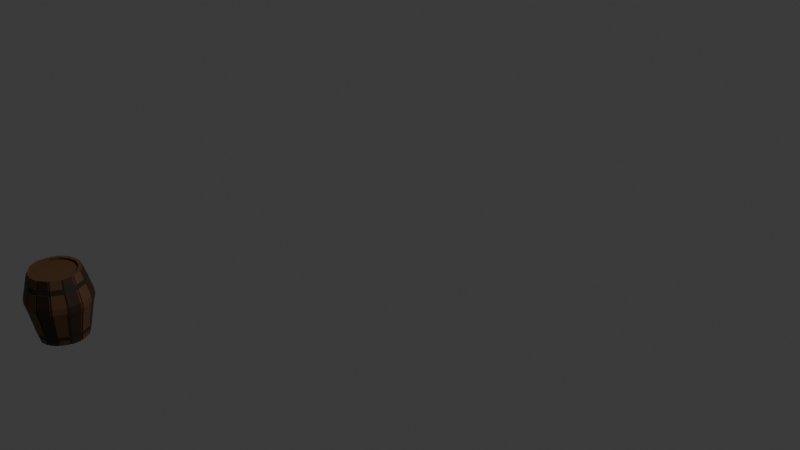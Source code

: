# Source: barril.blend  (saved by Blender 4.5.91; exported with 4.5.12 LTS)
import bpy
from mathutils import Matrix  # noqa: F401  (used for matrix-valued properties, if any)

bpy.ops.wm.read_factory_settings(use_empty=True)
scene = bpy.context.scene
scene.name = 'Scene'

# ---- collections
col_collection = bpy.data.collections.new('Collection'); scene.collection.children.link(col_collection)

# ---- materials (node trees are filled in below, after node groups)
mat_material_001 = bpy.data.materials.new('Material.001')
mat_material_002 = bpy.data.materials.new('Material.002')
mat_material_003 = bpy.data.materials.new('Material.003')
mat_material_004 = bpy.data.materials.new('Material.004')

# ---- material node trees
mat_material_001.use_nodes = True; mat_material_001.node_tree.nodes.clear()
_N = mat_material_001.node_tree.nodes; _L = mat_material_001.node_tree.links
n0 = _N.new('ShaderNodeBsdfPrincipled'); n0.name = 'Principled BSDF'; n0.location = (-200, 100)
n0.inputs[0].default_value = (0.1441, 0.06848, 0.02843, 1.0)
n1 = _N.new('ShaderNodeOutputMaterial'); n1.name = 'Material Output'; n1.location = (200, 100)
_L.new(n0.outputs[0], n1.inputs[0])
n1.is_active_output = True
mat_material_002.use_nodes = True; mat_material_002.node_tree.nodes.clear()
_N = mat_material_002.node_tree.nodes; _L = mat_material_002.node_tree.links
n0 = _N.new('ShaderNodeBsdfPrincipled'); n0.name = 'Principled BSDF'; n0.location = (-200, 100)
n0.inputs[0].default_value = (0.04373, 0.02122, 0.01161, 1.0)
n1 = _N.new('ShaderNodeOutputMaterial'); n1.name = 'Material Output'; n1.location = (200, 100)
_L.new(n0.outputs[0], n1.inputs[0])
n1.is_active_output = True
mat_material_003.use_nodes = True; mat_material_003.node_tree.nodes.clear()
_N = mat_material_003.node_tree.nodes; _L = mat_material_003.node_tree.links
n0 = _N.new('ShaderNodeBsdfPrincipled'); n0.name = 'Principled BSDF'; n0.location = (-200, 100)
n0.inputs[0].default_value = (0.02416, 0.02315, 0.02029, 1.0)
n1 = _N.new('ShaderNodeOutputMaterial'); n1.name = 'Material Output'; n1.location = (200, 100)
_L.new(n0.outputs[0], n1.inputs[0])
n1.is_active_output = True
mat_material_004.use_nodes = True; mat_material_004.node_tree.nodes.clear()
_N = mat_material_004.node_tree.nodes; _L = mat_material_004.node_tree.links
n0 = _N.new('ShaderNodeBsdfPrincipled'); n0.name = 'Principled BSDF'; n0.location = (-200, 100)
n0.inputs[0].default_value = (0.04373, 0.02122, 0.01161, 1.0)
n1 = _N.new('ShaderNodeOutputMaterial'); n1.name = 'Material Output'; n1.location = (200, 100)
_L.new(n0.outputs[0], n1.inputs[0])
n1.is_active_output = True

# ---- world
world_world = bpy.data.worlds.new('World'); scene.world = world_world
world_world.use_nodes = True; world_world.node_tree.nodes.clear()
_N = world_world.node_tree.nodes; _L = world_world.node_tree.links
n0 = _N.new('ShaderNodeOutputWorld'); n0.name = 'World Output'; n0.location = (200, 100)
n1 = _N.new('ShaderNodeBackground'); n1.name = 'Background'; n1.location = (-200, 100)
n1.inputs[0].default_value = (0.05088, 0.05088, 0.05088, 1.0)
_L.new(n1.outputs[0], n0.inputs[0])
n0.is_active_output = True
world_world.color = (0.05088, 0.05088, 0.05088)
world_world.sun_shadow_jitter_overblur = 0.0

# ---- cameras
cam_camera = bpy.data.cameras.new('Camera')
cam_camera.clip_end = 100.0
cam_camera.ortho_scale = 7.314

# ---- lights
light_light = bpy.data.lights.new('Light', 'POINT')
light_light.energy = 1000.0
light_light.shadow_soft_size = 0.1

# ---- meshes
me_cube_001 = bpy.data.meshes.new('Cube.001')
me_cube_001.from_pydata([(0.2178, 0.03808, 0.1458), (0.07356, 0.07101, 0.1458), (0.07448, -0.01565, -0.2431), (0.06692, -0.03625, 0.476), (0.1812, -0.04, -0.2431), (0.1647, -0.05856, 0.476), (0.2667, -0.1082, -0.2431), (0.2431, -0.1211, 0.476), (0.3142, -0.2068, -0.2431), (0.2866, -0.2114, 0.476), (0.3142, -0.3163, -0.2431), (0.2866, -0.3117, 0.476), (0.2667, -0.4149, -0.2431), (0.2431, -0.402, 0.476), (0.1812, -0.4831, -0.2431), (0.1647, -0.4645, 0.476), (0.07448, -0.5074, -0.2431), (0.06692, -0.4868, 0.476), (-0.03221, -0.4831, -0.2431), (-0.03082, -0.4645, 0.476), (-0.1178, -0.4149, -0.2431), (-0.1092, -0.402, 0.476), (-0.1652, -0.3163, -0.2431), (-0.1527, -0.3117, 0.476), (-0.1652, -0.2068, -0.2431), (-0.1527, -0.2114, 0.476), (-0.1178, -0.1082, -0.2431), (-0.1092, -0.1211, 0.476), (-0.03221, -0.04, -0.2431), (-0.03082, -0.05856, 0.476), (0.3336, -0.0542, 0.1458), (0.3978, -0.1875, 0.1458), (0.3978, -0.3355, 0.1458), (0.3336, -0.4689, 0.1458), (0.2178, -0.5612, 0.1458), (0.07356, -0.5941, 0.1458), (-0.07073, -0.5612, 0.1458), (-0.1864, -0.4689, 0.1458), (-0.2507, -0.3355, 0.1458), (-0.2507, -0.1875, 0.1458), (-0.1864, -0.0542, 0.1458), (-0.07073, 0.03808, 0.1458), (0.07448, -0.01565, -0.2431), (0.1812, -0.04, -0.2431), (0.2667, -0.1082, -0.2431), (0.3142, -0.2068, -0.2431), (0.3142, -0.3163, -0.2431), (0.2667, -0.4149, -0.2431), (0.1812, -0.4831, -0.2431), (0.07448, -0.5074, -0.2431), (-0.03221, -0.4831, -0.2431), (-0.1178, -0.4149, -0.2431), (-0.1652, -0.3163, -0.2431), (-0.1652, -0.2068, -0.2431), (-0.1178, -0.1082, -0.2431), (-0.03221, -0.04, -0.2431), (0.07448, -0.01565, -0.2431), (0.1812, -0.04, -0.2431), (0.2667, -0.1082, -0.2431), (0.3142, -0.2068, -0.2431), (0.3142, -0.3163, -0.2431), (0.2667, -0.4149, -0.2431), (0.1812, -0.4831, -0.2431), (0.07448, -0.5074, -0.2431), (-0.03221, -0.4831, -0.2431), (-0.1178, -0.4149, -0.2431), (-0.1652, -0.3163, -0.2431), (-0.1652, -0.2068, -0.2431), (-0.1178, -0.1082, -0.2431), (-0.03221, -0.04, -0.2431), (0.2097, 0.02089, 0.07688), (0.3188, -0.06609, 0.07688), (0.3793, -0.1918, 0.07688), (0.3793, -0.3313, 0.07688), (0.3188, -0.457, 0.07688), (0.2097, -0.544, 0.07688), (0.07372, -0.575, 0.07688), (-0.06229, -0.544, 0.07688), (-0.1714, -0.457, 0.07688), (-0.2319, -0.3313, 0.07688), (-0.2319, -0.1918, 0.07688), (-0.1714, -0.06609, 0.07688), (0.07372, 0.05193, 0.07688), (-0.06229, 0.02089, 0.07688), (-0.07076, 0.03554, 0.208), (-0.1855, -0.05595, 0.208), (0.07231, 0.0682, 0.208), (-0.2492, -0.1882, 0.208), (-0.2492, -0.3349, 0.208), (-0.1855, -0.4671, 0.208), (-0.07076, -0.5586, 0.208), (0.07231, -0.5913, 0.208), (0.2154, -0.5586, 0.208), (0.3301, -0.4671, 0.208), (0.3938, -0.3349, 0.208), (0.3938, -0.1882, 0.208), (0.3301, -0.05595, 0.208), (0.2154, 0.03554, 0.208), (0.1779, -0.03113, 0.476), (0.06692, -0.005801, 0.476), (0.2669, -0.1021, 0.476), (0.3163, -0.2046, 0.476), (0.3163, -0.3184, 0.476), (0.2669, -0.421, 0.476), (0.1779, -0.492, 0.476), (0.06692, -0.5173, 0.476), (-0.04404, -0.492, 0.476), (-0.133, -0.421, 0.476), (-0.1824, -0.3184, 0.476), (-0.1824, -0.2046, 0.476), (-0.133, -0.1021, 0.476), (-0.04404, -0.03113, 0.476), (0.1647, -0.05856, 0.4555), (0.06692, -0.03625, 0.4555), (0.2431, -0.1211, 0.4555), (0.2866, -0.2114, 0.4555), (0.2866, -0.3117, 0.4555), (0.2431, -0.402, 0.4555), (0.1647, -0.4645, 0.4555), (0.06692, -0.4868, 0.4555), (-0.03082, -0.4645, 0.4555), (-0.1092, -0.402, 0.4555), (-0.1527, -0.3117, 0.4555), (-0.1527, -0.2114, 0.4555), (-0.1092, -0.1211, 0.4555), (-0.03082, -0.05856, 0.4555), (0.06874, 0.01915, 0.3857), (-0.05304, -0.008649, 0.3857), (-0.1507, -0.08653, 0.3857), (-0.2049, -0.1991, 0.3857), (-0.2049, -0.324, 0.3857), (-0.1507, -0.4365, 0.3857), (-0.05304, -0.5144, 0.3857), (0.06874, -0.5422, 0.3857), (0.1905, -0.5144, 0.3857), (0.2882, -0.4365, 0.3857), (0.3424, -0.324, 0.3857), (0.3424, -0.1991, 0.3857), (0.2882, -0.08653, 0.3857), (0.1905, -0.008649, 0.3857), (-0.05772, 0.003019, 0.3388), (-0.1599, -0.07846, 0.3388), (-0.2166, -0.1962, 0.3388), (-0.2166, -0.3269, 0.3388), (-0.1599, -0.4446, 0.3388), (-0.05772, -0.5261, 0.3388), (0.06968, -0.5552, 0.3388), (0.1971, -0.5261, 0.3388), (0.2993, -0.4446, 0.3388), (0.356, -0.3269, 0.3388), (0.356, -0.1962, 0.3388), (0.2993, -0.07846, 0.3388), (0.1971, 0.003019, 0.3388), (0.06968, 0.0321, 0.3388), (0.1864, -0.02891, -0.1848), (0.2762, -0.1006, -0.1848), (0.3261, -0.2041, -0.1848), (0.3261, -0.319, -0.1848), (0.2762, -0.4225, -0.1848), (0.1864, -0.4942, -0.1848), (0.07434, -0.5197, -0.1848), (-0.03768, -0.4942, -0.1848), (-0.1275, -0.4225, -0.1848), (-0.1774, -0.319, -0.1848), (-0.1774, -0.2041, -0.1848), (-0.1275, -0.1006, -0.1848), (-0.03768, -0.02891, -0.1848), (0.07434, -0.003343, -0.1848), (0.07423, 0.00682, -0.1367), (0.1907, -0.01976, -0.1367), (0.284, -0.09422, -0.1367), (0.3359, -0.2018, -0.1367), (0.3359, -0.3213, -0.1367), (0.284, -0.4289, -0.1367), (0.1907, -0.5033, -0.1367), (0.07423, -0.5299, -0.1367), (-0.04221, -0.5033, -0.1367), (-0.1356, -0.4289, -0.1367), (-0.1874, -0.3213, -0.1367), (-0.1874, -0.2018, -0.1367), (-0.1356, -0.09422, -0.1367), (-0.04221, -0.01976, -0.1367), (0.0697, 0.03981, 0.3409), (0.06872, 0.02686, 0.3878), (-0.05641, -0.001698, 0.3877), (-0.1568, -0.08172, 0.3877), (-0.2125, -0.1974, 0.3877), (-0.2125, -0.3257, 0.3877), (-0.1568, -0.4414, 0.3877), (-0.05641, -0.5214, 0.3877), (0.06872, -0.5499, 0.3878), (0.1938, -0.5214, 0.3879), (0.2942, -0.4413, 0.3879), (0.3499, -0.3257, 0.3879), (0.3499, -0.1974, 0.3879), (0.2942, -0.08174, 0.3879), (0.1938, -0.001712, 0.3879), (-0.06106, 0.009987, 0.3408), (-0.1659, -0.07362, 0.3408), (-0.2241, -0.1945, 0.3407), (-0.2241, -0.3286, 0.3407), (-0.1659, -0.4495, 0.3408), (-0.06106, -0.5331, 0.3408), (0.0697, -0.5629, 0.3409), (0.2004, -0.533, 0.341), (0.3053, -0.4494, 0.341), (0.3634, -0.3286, 0.341), (0.3634, -0.1945, 0.341), (0.3053, -0.07368, 0.341), (0.2004, 0.00994, 0.341), (0.1941, -0.0127, -0.1384), (0.1898, -0.02186, -0.1865), (0.2902, -0.08934, -0.1383), (0.2823, -0.09568, -0.1865), (0.3435, -0.2001, -0.1383), (0.3337, -0.2023, -0.1865), (0.3435, -0.323, -0.1383), (0.3337, -0.3207, -0.1865), (0.2902, -0.4337, -0.1383), (0.2823, -0.4274, -0.1865), (0.1941, -0.5104, -0.1384), (0.1898, -0.5012, -0.1865), (0.07423, -0.5377, -0.1384), (0.07435, -0.5276, -0.1865), (-0.0456, -0.5104, -0.1384), (-0.04107, -0.5012, -0.1865), (-0.1417, -0.4337, -0.1384), (-0.1336, -0.4274, -0.1865), (-0.195, -0.323, -0.1384), (-0.185, -0.3207, -0.1865), (-0.195, -0.2001, -0.1384), (-0.185, -0.2023, -0.1865), (-0.1417, -0.08934, -0.1384), (-0.1336, -0.09568, -0.1865), (-0.0456, -0.01271, -0.1384), (-0.04107, -0.02186, -0.1865), (0.07435, 0.004481, -0.1865), (0.07423, 0.01464, -0.1384), (-0.07221, -0.565, 0.2077), (-0.07218, -0.5675, 0.1455), (0.07086, -0.5977, 0.2077), (0.07211, -0.6005, 0.1455), (0.07227, -0.5814, 0.0766), (-0.06374, -0.5503, 0.0766), (-0.05918, -0.5325, 0.3385), (0.06823, -0.5616, 0.3385), (0.07278, -0.5363, -0.137), (-0.04366, -0.5097, -0.137), (-0.07983, -0.5539, 0.1458), (-0.03893, -0.4777, -0.2431), (-0.05103, -0.4864, 0.476), (-0.03893, -0.4777, -0.2431), (-0.03893, -0.4777, -0.2431), (-0.07086, -0.5371, 0.07688), (-0.07978, -0.5514, 0.208), (-0.03699, -0.4596, 0.476), (-0.03699, -0.4596, 0.4555), (-0.06073, -0.5083, 0.3857), (-0.06576, -0.5197, 0.3388), (-0.04475, -0.4885, -0.1848), (-0.04955, -0.4975, -0.1367), (-0.06431, -0.5151, 0.3877), (-0.06931, -0.5265, 0.3408), (-0.04835, -0.4954, -0.1865), (-0.05316, -0.5043, -0.1384), (-0.1855, -0.4671, 0.208), (-0.1864, -0.4689, 0.1458), (-0.07983, -0.5539, 0.1458), (-0.1714, -0.457, 0.07688), (-0.07086, -0.5371, 0.07688), (-0.1599, -0.4446, 0.3388), (-0.07978, -0.5514, 0.208), (-0.06576, -0.5197, 0.3388), (-0.1356, -0.4289, -0.1367), (-0.04955, -0.4975, -0.1367), (-0.1901, -0.4729, 0.2077), (-0.1911, -0.4747, 0.1454), (-0.08446, -0.5597, 0.1454), (-0.176, -0.4628, 0.07653), (-0.0755, -0.5429, 0.07653), (-0.1645, -0.4504, 0.3384), (-0.08442, -0.5572, 0.2077), (-0.07039, -0.5255, 0.3384), (-0.1402, -0.4347, -0.1371), (-0.05419, -0.5033, -0.1371), (-0.1918, -0.4577, 0.1458), (-0.1217, -0.4066, -0.2431), (-0.1371, -0.4124, 0.476), (-0.1217, -0.4066, -0.2431), (-0.1217, -0.4066, -0.2431), (-0.1764, -0.4465, 0.07688), (-0.1908, -0.4561, 0.208), (-0.1128, -0.3945, 0.476), (-0.1128, -0.3945, 0.4555), (-0.1552, -0.4271, 0.3857), (-0.1646, -0.4348, 0.3388), (-0.1317, -0.4139, -0.1848), (-0.1399, -0.4199, -0.1367), (-0.1614, -0.4317, 0.3877), (-0.1708, -0.4394, 0.3408), (-0.1379, -0.4185, -0.1865), (-0.1462, -0.4245, -0.1384), (-0.2554, -0.3379, 0.2078), (-0.2569, -0.3386, 0.1456), (-0.1981, -0.4608, 0.1456), (-0.128, -0.4096, -0.2433), (-0.1715, -0.3193, -0.2433), (-0.1837, -0.322, -0.185), (-0.2382, -0.3343, 0.07669), (-0.1827, -0.4495, 0.07669), (-0.2229, -0.3299, 0.3386), (-0.1971, -0.4591, 0.2078), (-0.1887, -0.3215, 0.4758), (-0.2112, -0.327, 0.3855), (-0.1615, -0.4302, 0.3855), (-0.1709, -0.4378, 0.3386), (-0.138, -0.4169, -0.185), (-0.1937, -0.3243, -0.1369), (-0.1462, -0.4229, -0.1369), (-0.1434, -0.4154, 0.4758), (-0.2507, -0.3237, 0.1458), (-0.1652, -0.3075, -0.2431), (-0.1824, -0.3094, 0.476), (-0.1652, -0.3075, -0.2431), (-0.1652, -0.3075, -0.2431), (-0.2319, -0.3201, 0.07688), (-0.2492, -0.3232, 0.208), (-0.1527, -0.3037, 0.476), (-0.1527, -0.3037, 0.4555), (-0.2049, -0.314, 0.3857), (-0.2166, -0.3164, 0.3388), (-0.1774, -0.3098, -0.1848), (-0.1874, -0.3117, -0.1367), (-0.2125, -0.3155, 0.3877), (-0.2241, -0.3179, 0.3407), (-0.185, -0.3113, -0.1865), (-0.195, -0.3132, -0.1384), (-0.2567, -0.1882, 0.2078), (-0.2582, -0.1875, 0.1456), (-0.2582, -0.3237, 0.1456), (-0.1728, -0.3075, -0.2433), (-0.1728, -0.2068, -0.2433), (-0.1849, -0.2041, -0.185), (-0.2394, -0.1918, 0.07667), (-0.2394, -0.3201, 0.07667), (-0.2241, -0.1962, 0.3386), (-0.2567, -0.3232, 0.2078), (-0.1899, -0.2046, 0.4758), (-0.2124, -0.1991, 0.3855), (-0.2124, -0.314, 0.3855), (-0.2241, -0.3164, 0.3386), (-0.1849, -0.3098, -0.185), (-0.1949, -0.2018, -0.1369), (-0.1949, -0.3117, -0.1369), (-0.1899, -0.3094, 0.4758), (-0.244, -0.1737, 0.1458), (-0.1603, -0.1966, -0.2431), (-0.1773, -0.194, 0.476), (-0.1603, -0.1966, -0.2431), (-0.1603, -0.1966, -0.2431), (-0.2256, -0.1787, 0.07688), (-0.2425, -0.1744, 0.208), (-0.1482, -0.202, 0.476), (-0.1482, -0.202, 0.4555), (-0.1993, -0.1874, 0.3857), (-0.2107, -0.1839, 0.3388), (-0.1722, -0.1933, -0.1848), (-0.182, -0.1906, -0.1367), (-0.2067, -0.1853, 0.3877), (-0.2181, -0.1819, 0.3408), (-0.1797, -0.1912, -0.1865), (-0.1895, -0.1886, -0.1384), (-0.1934, -0.05213, 0.2078), (-0.1944, -0.05038, 0.1455), (-0.2519, -0.1698, 0.1455), (-0.1682, -0.1927, -0.2433), (-0.1257, -0.1044, -0.2433), (-0.1354, -0.09674, -0.1851), (-0.1793, -0.06227, 0.07665), (-0.2335, -0.1749, 0.07665), (-0.1678, -0.07464, 0.3385), (-0.2505, -0.1706, 0.2078), (-0.1409, -0.09827, 0.4758), (-0.1586, -0.08272, 0.3854), (-0.2072, -0.1835, 0.3854), (-0.2186, -0.1801, 0.3385), (-0.1801, -0.1895, -0.1851), (-0.1435, -0.0904, -0.1369), (-0.1899, -0.1868, -0.1369), (-0.1852, -0.1901, 0.4758), (-0.1728, -0.04335, 0.1458), (-0.1077, -0.1002, -0.2431), (-0.1226, -0.09375, 0.476), (-0.1077, -0.1002, -0.2431), (-0.1077, -0.1002, -0.2431), (-0.1585, -0.05587, 0.07688), (-0.172, -0.0452, 0.208), (-0.1, -0.1137, 0.476), (-0.1, -0.1137, 0.4555), (-0.1392, -0.07738, 0.3857), (-0.1479, -0.06888, 0.3388), (-0.117, -0.09213, -0.1848), (-0.1246, -0.08547, -0.1367), (-0.145, -0.07231, 0.3877), (-0.1536, -0.0638, 0.3408), (-0.1228, -0.087, -0.1865), (-0.1304, -0.08034, -0.1384), (-0.07635, 0.04256, 0.2078), (-0.07632, 0.0451, 0.1456), (-0.1784, -0.03633, 0.1456), (-0.1133, -0.09319, -0.2433), (-0.0378, -0.03298, -0.2433), (-0.04328, -0.02189, -0.185), (-0.06788, 0.02791, 0.07667), (-0.1641, -0.04885, 0.07667), (-0.06332, 0.01004, 0.3385), (-0.1776, -0.03818, 0.2078), (-0.04963, -0.02411, 0.4758), (-0.05864, -0.001631, 0.3855), (-0.1448, -0.07036, 0.3855), (-0.1535, -0.06186, 0.3385), (-0.1226, -0.08512, -0.185), (-0.0478, -0.01274, -0.1369), (-0.1302, -0.07845, -0.1369), (-0.1282, -0.08673, 0.4758), (0.07238, -0.5238, -0.1858), (0.07252, -0.5115, -0.244), (-0.03417, -0.4872, -0.244), (-0.03965, -0.4982, -0.1858), (-0.0409, -0.4818, -0.244), (-0.1197, -0.4189, -0.244), (-0.1295, -0.4266, -0.1858), (-0.04671, -0.4926, -0.1858), (-0.05304, 0.04212, 0.1458), (-0.01913, -0.03701, -0.2431), (-0.03043, -0.02802, 0.476), (-0.01913, -0.03701, -0.2431), (-0.01913, -0.03701, -0.2431), (-0.04561, 0.0247, 0.07688), (-0.05322, 0.03955, 0.208), (-0.01884, -0.05583, 0.476), (-0.01884, -0.05583, 0.4555), (-0.03811, -0.005241, 0.3857), (-0.0421, 0.006585, 0.3388), (-0.02395, -0.02578, -0.1848), (-0.02793, -0.0165, -0.1367), (-0.04107, 0.001803, 0.3877), (-0.04503, 0.01364, 0.3408), (-0.02692, -0.01863, -0.1865), (-0.03091, -0.009356, -0.1384), (0.06796, 0.02258, 0.3856), (0.06614, -0.002367, 0.476), (-0.05382, 0.04555, 0.1457), (0.07278, 0.07445, 0.1457), (0.07294, 0.05537, 0.07681), (-0.01991, -0.03358, -0.2431), (0.0737, -0.01221, -0.2431), (0.07345, 0.01025, -0.1368), (-0.0464, 0.02813, 0.07681), (0.07153, 0.07163, 0.208), (-0.054, 0.04298, 0.208), (-0.0389, -0.001808, 0.3856), (0.0689, 0.03553, 0.3387), (-0.04289, 0.01002, 0.3387), (0.07356, 9.062e-05, -0.1849), (-0.02473, -0.02234, -0.1849), (-0.02871, -0.01306, -0.1368), (-0.03122, -0.02459, 0.476), (0.0867, 0.06801, 0.1458), (0.0842, -0.01786, -0.2431), (0.07703, -0.008107, 0.476), (0.0842, -0.01786, -0.2431), (0.0842, -0.01786, -0.2431), (0.08611, 0.04911, 0.07688), (0.08534, 0.06522, 0.208), (0.07583, -0.03828, 0.476), (0.07583, -0.03828, 0.4555), (0.07983, 0.01662, 0.3857), (0.08129, 0.02945, 0.3388), (0.08455, -0.005672, -0.1848), (0.08483, 0.0044, -0.1367), (0.08011, 0.02425, 0.3878), (0.08161, 0.03709, 0.3409), (0.08486, 0.002082, -0.1865), (0.08514, 0.01215, -0.1384), (0.08828, 0.07491, 0.1457), (0.2194, 0.04498, 0.1457), (0.08577, -0.01096, -0.2432), (0.1827, -0.0331, -0.2432), (0.1879, -0.02201, -0.1849), (0.217, 0.04244, 0.2079), (0.2113, 0.02779, 0.07678), (0.08769, 0.05601, 0.07678), (0.1987, 0.00992, 0.3387), (0.08691, 0.07213, 0.2079), (0.1795, -0.02423, 0.4759), (0.1921, -0.001749, 0.3856), (0.08141, 0.02352, 0.3856), (0.08286, 0.03635, 0.3387), (0.08612, 0.001229, -0.1849), (0.1922, -0.01286, -0.1368), (0.08641, 0.0113, -0.1368), (0.0786, -0.001207, 0.4759), (0.2266, 0.03113, 0.1458), (0.1876, -0.04513, -0.2431), (0.1846, -0.03647, 0.476), (0.1876, -0.04513, -0.2431), (0.1876, -0.04513, -0.2431), (0.2179, 0.01434, 0.07688), (0.224, 0.02866, 0.208), (0.1706, -0.06327, 0.476), (0.1706, -0.06327, 0.4555), (0.1979, -0.01451, 0.3857), (0.2048, -0.003112, 0.3388), (0.1931, -0.0343, -0.1848), (0.1977, -0.02536, -0.1367), (0.2014, -0.007734, 0.3879), (0.2083, 0.003648, 0.341), (0.1967, -0.02742, -0.1865), (0.2013, -0.01847, -0.1384), (0.2315, 0.03739, 0.1457), (0.3385, -0.04795, 0.1457), (0.1926, -0.03888, -0.2432), (0.2717, -0.102, -0.2432), (0.2812, -0.09431, -0.1849), (0.3351, -0.0497, 0.2079), (0.3238, -0.05984, 0.0768), (0.2229, 0.0206, 0.0768), (0.3042, -0.07221, 0.3387), (0.229, 0.03491, 0.2079), (0.2719, -0.09584, 0.4759), (0.2932, -0.08028, 0.3856), (0.2029, -0.008259, 0.3856), (0.2098, 0.003139, 0.3387), (0.1981, -0.02805, -0.1849), (0.289, -0.08797, -0.1368), (0.2027, -0.01911, -0.1368), (0.1896, -0.03022, 0.4759), (0.3398, -0.06721, 0.1458), (0.2714, -0.1178, -0.2431), (0.2717, -0.1121, 0.476), (0.2714, -0.1178, -0.2431), (0.2714, -0.1178, -0.2431), (0.3247, -0.07835, 0.07688), (0.3363, -0.06885, 0.208), (0.2473, -0.1299, 0.476), (0.2473, -0.1299, 0.4555), (0.2935, -0.09751, 0.3857), (0.3048, -0.08995, 0.3388), (0.2811, -0.1107, -0.1848), (0.2891, -0.1047, -0.1367), (0.2996, -0.09302, 0.3879), (0.3109, -0.08547, 0.341), (0.2873, -0.1061, -0.1865), (0.2954, -0.1001, -0.1383), (0.3482, -0.06317, 0.1457), (0.4061, -0.1835, 0.1457), (0.2797, -0.1138, -0.2431), (0.3226, -0.2028, -0.2431), (0.3344, -0.2001, -0.1849), (0.4022, -0.1841, 0.208), (0.3877, -0.1878, 0.07681), (0.3331, -0.07432, 0.07681), (0.3643, -0.1922, 0.3387), (0.3447, -0.06482, 0.208), (0.3246, -0.2006, 0.476), (0.3508, -0.195, 0.3856), (0.3019, -0.09348, 0.3856), (0.3132, -0.08591, 0.3387), (0.2894, -0.1066, -0.1849), (0.3442, -0.1978, -0.1368), (0.2975, -0.1007, -0.1368), (0.2801, -0.1081, 0.476), (0.3978, -0.2067, 0.1458), (0.3142, -0.221, -0.2431), (0.3163, -0.2193, 0.476), (0.3142, -0.221, -0.2431), (0.3142, -0.221, -0.2431), (0.3793, -0.2098, 0.07688), (0.3938, -0.2071, 0.208), (0.2866, -0.2244, 0.476), (0.2866, -0.2244, 0.4555), (0.3424, -0.2152, 0.3857), (0.356, -0.2131, 0.3388), (0.3261, -0.2189, -0.1848), (0.3359, -0.2173, -0.1367), (0.3499, -0.214, 0.3879), (0.3634, -0.2118, 0.341), (0.3337, -0.2176, -0.1865), (0.3435, -0.216, -0.1383), (0.4084, -0.2067, 0.1457), (0.4084, -0.3355, 0.1457), (0.3248, -0.221, -0.2431), (0.3248, -0.3163, -0.2431), (0.3367, -0.319, -0.1849), (0.4044, -0.3349, 0.208), (0.3899, -0.3313, 0.07681), (0.3899, -0.2098, 0.07681), (0.3666, -0.3269, 0.3387), (0.4044, -0.2071, 0.208), (0.3268, -0.3184, 0.476), (0.353, -0.324, 0.3856), (0.353, -0.2152, 0.3856), (0.3666, -0.2131, 0.3387), (0.3367, -0.2189, -0.1849), (0.3465, -0.3213, -0.1368), (0.3465, -0.2173, -0.1368), (0.3268, -0.2193, 0.476), (0.3877, -0.3565, 0.1458), (0.3067, -0.3318, -0.2431), (0.3085, -0.3346, 0.476), (0.3067, -0.3318, -0.2431), (0.3067, -0.3318, -0.2431), (0.3698, -0.3511, 0.07688), (0.3838, -0.3557, 0.208), (0.2797, -0.3259, 0.476), (0.2797, -0.3259, 0.4555), (0.3339, -0.3417, 0.3857), (0.347, -0.3454, 0.3388), (0.3182, -0.3353, -0.1848), (0.3277, -0.3382, -0.1367), (0.3411, -0.3439, 0.3879), (0.3543, -0.3476, 0.341), (0.3256, -0.3375, -0.1865), (0.3351, -0.3404, -0.1383), (0.3943, -0.3597, 0.1457), (0.3401, -0.4721, 0.1457), (0.3133, -0.3349, -0.2431), (0.2733, -0.418, -0.2431), (0.2828, -0.4257, -0.1849), (0.3367, -0.4703, 0.208), (0.3254, -0.4602, 0.07683), (0.3764, -0.3542, 0.07683), (0.3058, -0.4478, 0.3387), (0.3904, -0.3589, 0.208), (0.2735, -0.4242, 0.476), (0.2948, -0.4397, 0.3856), (0.3405, -0.3449, 0.3856), (0.3536, -0.3486, 0.3387), (0.3248, -0.3384, -0.1849), (0.2906, -0.432, -0.1368), (0.3343, -0.3413, -0.1368), (0.3151, -0.3377, 0.476), (0.3203, -0.4795, 0.1458), (0.2569, -0.4227, -0.2431), (0.2566, -0.4292, 0.476), (0.2569, -0.4227, -0.2431), (0.2569, -0.4227, -0.2431), (0.3063, -0.467, 0.07688), (0.3169, -0.4776, 0.208), (0.234, -0.4092, 0.476), (0.234, -0.4092, 0.4555), (0.277, -0.4455, 0.3857), (0.2875, -0.454, 0.3388), (0.2659, -0.4308, -0.1848), (0.2733, -0.4374, -0.1367), (0.2826, -0.4505, 0.3879), (0.2932, -0.459, 0.341), (0.2717, -0.4359, -0.1865), (0.2791, -0.4426, -0.1383), (0.3272, -0.4882, 0.1457), (0.2248, -0.5699, 0.1457), (0.2639, -0.4314, -0.2432), (0.1882, -0.4918, -0.2432), (0.1934, -0.5029, -0.1849), (0.2224, -0.5674, 0.2079), (0.2167, -0.5527, 0.07676), (0.3132, -0.4757, 0.07676), (0.2041, -0.5348, 0.3386), (0.3239, -0.4864, 0.2079), (0.1849, -0.5007, 0.4759), (0.1975, -0.5232, 0.3855), (0.2839, -0.4543, 0.3855), (0.2945, -0.4627, 0.3386), (0.2729, -0.4395, -0.1849), (0.1976, -0.5121, -0.1368), (0.2803, -0.4462, -0.1368), (0.2636, -0.4379, 0.4759), (0.2077, -0.5635, 0.1458), (0.1736, -0.4848, -0.2431), (0.1701, -0.4937, 0.476), (0.1736, -0.4848, -0.2431), (0.1736, -0.4848, -0.2431), (0.2001, -0.5462, 0.07688), (0.2053, -0.5609, 0.208), (0.1578, -0.4661, 0.476), (0.1578, -0.4661, 0.4555), (0.1819, -0.5164, 0.3857), (0.1881, -0.5282, 0.3388), (0.1785, -0.496, -0.1848), (0.1824, -0.5052, -0.1367), (0.185, -0.5234, 0.3879), (0.1912, -0.5351, 0.3409), (0.1816, -0.5031, -0.1865), (0.1856, -0.5123, -0.1384), (0.08953, -0.5904, 0.1458), (0.08629, -0.5047, -0.2431), (0.08629, -0.5047, -0.2431), (0.08629, -0.5047, -0.2431), (0.08878, -0.5716, 0.07688), (0.08815, -0.5877, 0.208), (0.08222, -0.5391, 0.3857), (0.08379, -0.552, 0.3388), (0.08674, -0.5169, -0.1848), (0.08712, -0.527, -0.1367), (0.08257, -0.5468, 0.3878), (0.08417, -0.5596, 0.3409), (0.08712, -0.5246, -0.1865), (0.08749, -0.5347, -0.1384), (0.07921, -0.5145, 0.476), (0.07774, -0.4844, 0.476), (0.07774, -0.4844, 0.4555), (0.0825, -0.5289, 0.4758), (0.1733, -0.5081, 0.4758), (0.1818, -0.5104, -0.185), (0.1769, -0.4992, -0.2433), (0.1914, -0.5426, 0.3385), (0.2086, -0.5753, 0.2078), (0.211, -0.5779, 0.1456), (0.2034, -0.5606, 0.07666), (0.1857, -0.5196, -0.1369), (0.1852, -0.5308, 0.3854), (0.09282, -0.6049, 0.1456), (0.08958, -0.5191, -0.2433), (0.09207, -0.586, 0.07666), (0.09143, -0.6021, 0.2078), (0.08551, -0.5536, 0.3854), (0.08707, -0.5664, 0.3385), (0.09003, -0.5313, -0.185), (0.09041, -0.5414, -0.1369), (-0.04589, -0.5001, 0.4782), (0.06507, -0.5254, 0.4782), (-0.0549, -0.5225, 0.3879), (0.06689, -0.5503, 0.3879)], [], [(696, 16, 49, 697), (155, 6, 523, 524), (98, 139, 496, 495), (286, 22, 52, 288), (101, 137, 566, 565), (514, 155, 524, 534), (321, 24, 53, 323), (102, 136, 601, 600), (547, 540, 572, 567), (16, 18, 50, 49), (103, 135, 636, 635), (32, 73, 596, 591), (469, 4, 43, 471), (92, 34, 661, 665), (610, 103, 635, 642), (609, 12, 47, 611), (699, 695, 35, 76), (648, 643, 660, 667), (504, 6, 44, 506), (90, 36, 239, 238), (701, 709, 105, 133), (434, 2, 42, 436), (37, 78, 268, 266), (106, 132, 732, 730), (356, 26, 54, 358), (108, 130, 313, 312), (257, 250, 107, 131), (249, 20, 51, 251), (329, 322, 354, 349), (296, 163, 307, 316), (644, 14, 48, 646), (81, 180, 387, 378), (87, 39, 338, 337), (358, 54, 68, 359), (127, 399, 419, 418), (26, 356, 375, 376), (362, 25, 123, 363), (445, 438, 458, 466), (399, 392, 424, 419), (574, 10, 46, 576), (469, 479, 499, 487), (2, 434, 455, 456), (539, 8, 45, 541), (391, 28, 55, 393), (56, 472, 57, 507, 58, 542, 59, 577, 60, 612, 61, 647, 62, 682, 698, 63, 64, 252, 65, 289, 66, 324, 67, 359, 68, 394, 69, 437), (611, 47, 61, 612), (393, 55, 69, 394), (646, 48, 62, 647), (436, 42, 56, 437), (697, 49, 63, 698), (49, 50, 64, 63), (471, 43, 57, 472), (251, 51, 65, 252), (506, 44, 58, 507), (288, 52, 66, 289), (541, 45, 59, 542), (323, 53, 67, 324), (576, 46, 60, 577), (478, 152, 493, 498), (433, 439, 460, 452), (401, 166, 412, 421), (366, 165, 377, 386), (24, 321, 340, 341), (285, 291, 311, 304), (78, 177, 273, 268), (36, 77, 243, 239), (704, 699, 76, 175), (34, 75, 666, 661), (135, 617, 637, 636), (136, 582, 602, 601), (171, 550, 571, 570), (151, 96, 525, 528), (86, 1, 453, 459), (391, 401, 421, 410), (141, 85, 372, 380), (142, 87, 337, 345), (22, 286, 305, 306), (253, 248, 267, 269), (77, 176, 247, 243), (695, 700, 91, 35), (645, 104, 670, 677), (617, 610, 642, 637), (573, 579, 599, 590), (137, 547, 567, 566), (96, 30, 521, 525), (473, 468, 485, 492), (475, 5, 98, 470), (510, 7, 100, 505), (545, 9, 101, 540), (580, 11, 102, 575), (615, 13, 103, 610), (650, 15, 104, 645), (710, 17, 105, 709), (17, 19, 106, 105), (255, 21, 107, 250), (292, 23, 108, 287), (327, 25, 109, 322), (362, 27, 110, 357), (397, 29, 111, 392), (440, 3, 99, 435), (112, 476, 113, 441, 125, 398, 124, 363, 123, 328, 122, 293, 121, 256, 120, 119, 711, 686, 118, 651, 117, 616, 116, 581, 115, 546, 114, 511), (615, 11, 116, 616), (397, 27, 124, 398), (650, 13, 117, 651), (440, 29, 125, 441), (685, 15, 118, 686), (19, 17, 119, 120), (475, 3, 113, 476), (255, 19, 120, 256), (510, 5, 112, 511), (292, 21, 121, 293), (545, 7, 114, 546), (327, 23, 122, 328), (580, 9, 115, 581), (161, 160, 223, 225), (655, 174, 220, 659), (617, 135, 192, 621), (145, 146, 203, 202), (689, 159, 221, 693), (620, 173, 218, 624), (652, 134, 191, 656), (688, 147, 204, 692), (654, 158, 219, 658), (585, 172, 216, 589), (701, 133, 190, 705), (653, 148, 205, 657), (619, 157, 217, 623), (550, 171, 214, 554), (139, 477, 497, 496), (508, 503, 520, 527), (544, 548, 568, 564), (583, 149, 598, 603), (12, 609, 627, 628), (652, 645, 677, 672), (700, 702, 146, 91), (145, 90, 238, 244), (260, 253, 269, 274), (130, 294, 314, 313), (330, 142, 345, 350), (357, 110, 382, 389), (166, 28, 411, 412), (126, 442, 461, 450), (170, 515, 536, 535), (539, 549, 569, 557), (149, 94, 595, 598), (74, 173, 640, 631), (653, 147, 668, 673), (696, 703, 160, 16), (18, 16, 426, 427), (160, 161, 428, 425), (178, 297, 318, 317), (332, 325, 344, 353), (361, 365, 385, 381), (181, 402, 423, 422), (168, 445, 466, 457), (70, 169, 500, 491), (133, 132, 189, 190), (618, 149, 206, 622), (584, 156, 215, 588), (515, 170, 212, 519), (257, 131, 188, 261), (583, 150, 207, 587), (549, 155, 213, 553), (294, 130, 187, 298), (548, 151, 208, 552), (514, 154, 211, 518), (329, 129, 186, 333), (513, 152, 209, 517), (364, 128, 185, 368), (478, 153, 182, 482), (447, 446, 183, 182), (404, 403, 184, 197), (369, 368, 185, 198), (334, 333, 186, 199), (299, 298, 187, 200), (262, 261, 188, 201), (203, 190, 189, 202), (706, 705, 190, 203), (657, 656, 191, 204), (622, 621, 192, 205), (587, 586, 193, 206), (552, 551, 194, 207), (517, 516, 195, 208), (482, 481, 196, 209), (518, 519, 212, 213), (553, 554, 214, 215), (588, 589, 216, 217), (623, 624, 218, 219), (658, 659, 220, 221), (707, 708, 222, 223), (223, 222, 224, 225), (263, 264, 226, 227), (300, 301, 228, 229), (335, 336, 230, 231), (370, 371, 232, 233), (405, 406, 234, 235), (448, 449, 237, 236), (483, 484, 210, 211), (258, 145, 202, 262), (582, 136, 193, 586), (704, 175, 222, 708), (259, 161, 225, 263), (295, 144, 201, 299), (547, 137, 194, 551), (175, 176, 224, 222), (296, 162, 227, 300), (330, 143, 200, 334), (512, 138, 195, 516), (260, 177, 226, 264), (331, 163, 229, 335), (365, 142, 199, 369), (477, 139, 196, 481), (297, 178, 228, 301), (366, 164, 231, 370), (400, 141, 198, 404), (332, 179, 230, 336), (401, 165, 233, 405), (443, 140, 197, 447), (367, 180, 232, 371), (444, 166, 235, 448), (402, 181, 234, 406), (479, 167, 236, 483), (445, 168, 237, 449), (480, 169, 210, 484), (442, 126, 183, 446), (399, 127, 184, 403), (242, 241, 239, 243), (246, 242, 243, 247), (241, 240, 238, 239), (240, 245, 244, 238), (91, 146, 245, 240), (146, 145, 244, 245), (176, 175, 246, 247), (175, 76, 242, 246), (35, 91, 240, 241), (76, 35, 241, 242), (176, 260, 264, 224), (162, 259, 263, 227), (144, 258, 262, 201), (225, 224, 264, 263), (202, 189, 261, 262), (132, 257, 261, 189), (18, 161, 259, 249), (90, 145, 258, 254), (21, 255, 256, 121), (19, 255, 250, 106), (36, 90, 254, 248), (176, 77, 253, 260), (50, 251, 252, 64), (18, 249, 251, 50), (132, 106, 250, 257), (77, 36, 248, 253), (268, 273, 283, 278), (265, 266, 276, 275), (267, 271, 281, 277), (272, 270, 280, 282), (248, 254, 271, 267), (258, 144, 270, 272), (144, 89, 265, 270), (254, 258, 272, 271), (89, 37, 266, 265), (177, 260, 274, 273), (279, 277, 276, 278), (284, 279, 278, 283), (277, 281, 275, 276), (281, 282, 280, 275), (270, 265, 275, 280), (274, 269, 279, 284), (273, 274, 284, 283), (269, 267, 277, 279), (266, 268, 278, 276), (271, 272, 282, 281), (177, 297, 301, 226), (163, 296, 300, 229), (143, 295, 299, 200), (227, 226, 301, 300), (201, 188, 298, 299), (131, 294, 298, 188), (20, 162, 296, 286), (89, 144, 295, 291), (23, 292, 293, 122), (21, 292, 287, 107), (37, 89, 291, 285), (177, 78, 290, 297), (51, 288, 289, 65), (131, 107, 287, 294), (78, 37, 285, 290), (20, 286, 288, 51), (309, 304, 303, 308), (314, 319, 312, 313), (318, 309, 308, 317), (304, 311, 302, 303), (311, 315, 310, 302), (305, 316, 307, 306), (297, 290, 309, 318), (79, 178, 317, 308), (88, 38, 303, 302), (163, 22, 306, 307), (294, 287, 319, 314), (295, 143, 310, 315), (286, 296, 316, 305), (290, 285, 304, 309), (291, 295, 315, 311), (38, 79, 308, 303), (287, 108, 312, 319), (143, 88, 302, 310), (178, 332, 336, 228), (164, 331, 335, 231), (142, 330, 334, 199), (229, 228, 336, 335), (200, 187, 333, 334), (130, 329, 333, 187), (22, 163, 331, 321), (88, 143, 330, 326), (25, 327, 328, 123), (23, 327, 322, 108), (38, 88, 326, 320), (178, 79, 325, 332), (52, 323, 324, 66), (130, 108, 322, 329), (79, 38, 320, 325), (22, 321, 323, 52), (344, 339, 338, 343), (349, 354, 347, 348), (353, 344, 343, 352), (339, 346, 337, 338), (346, 350, 345, 337), (340, 351, 342, 341), (39, 80, 343, 338), (321, 331, 351, 340), (129, 329, 349, 348), (325, 320, 339, 344), (326, 330, 350, 346), (109, 129, 348, 347), (322, 109, 347, 354), (179, 332, 353, 352), (164, 24, 341, 342), (331, 164, 342, 351), (320, 326, 346, 339), (80, 179, 352, 343), (179, 367, 371, 230), (165, 366, 370, 233), (141, 365, 369, 198), (231, 230, 371, 370), (199, 186, 368, 369), (129, 364, 368, 186), (24, 164, 366, 356), (87, 142, 365, 361), (25, 362, 357, 109), (39, 87, 361, 355), (179, 80, 360, 367), (27, 362, 363, 124), (129, 109, 357, 364), (53, 358, 359, 67), (80, 39, 355, 360), (24, 356, 358, 53), (379, 374, 373, 378), (384, 389, 382, 383), (388, 379, 378, 387), (374, 381, 372, 373), (381, 385, 380, 372), (375, 386, 377, 376), (355, 361, 381, 374), (367, 360, 379, 388), (128, 364, 384, 383), (365, 141, 380, 385), (165, 26, 376, 377), (110, 128, 383, 382), (40, 81, 378, 373), (85, 40, 373, 372), (364, 357, 389, 384), (180, 367, 388, 387), (356, 366, 386, 375), (360, 355, 374, 379), (128, 399, 403, 185), (180, 402, 406, 232), (166, 401, 405, 235), (140, 400, 404, 197), (233, 232, 406, 405), (198, 185, 403, 404), (26, 165, 401, 391), (85, 141, 400, 396), (29, 397, 398, 125), (27, 397, 392, 110), (40, 85, 396, 390), (180, 81, 395, 402), (54, 393, 394, 68), (26, 391, 393, 54), (128, 110, 392, 399), (81, 40, 390, 395), (414, 409, 408, 413), (419, 424, 417, 418), (423, 414, 413, 422), (409, 416, 407, 408), (416, 420, 415, 407), (410, 421, 412, 411), (396, 400, 420, 416), (392, 111, 417, 424), (83, 181, 422, 413), (395, 390, 409, 414), (111, 127, 418, 417), (84, 41, 408, 407), (400, 140, 415, 420), (390, 396, 416, 409), (28, 391, 410, 411), (402, 395, 414, 423), (41, 83, 413, 408), (140, 84, 407, 415), (426, 425, 428, 427), (429, 432, 431, 430), (16, 160, 425, 426), (20, 249, 429, 430), (161, 18, 427, 428), (259, 162, 431, 432), (162, 20, 430, 431), (249, 259, 432, 429), (127, 442, 446, 184), (181, 445, 449, 234), (167, 444, 448, 236), (153, 443, 447, 182), (235, 234, 449, 448), (197, 184, 446, 447), (28, 166, 444, 434), (84, 140, 443, 439), (3, 440, 441, 113), (29, 440, 435, 111), (41, 84, 439, 433), (181, 83, 438, 445), (55, 436, 437, 69), (127, 111, 435, 442), (83, 41, 433, 438), (28, 434, 436, 55), (458, 452, 453, 454), (461, 467, 451, 450), (466, 458, 454, 457), (452, 460, 459, 453), (460, 463, 462, 459), (455, 465, 464, 456), (444, 167, 464, 465), (167, 2, 456, 464), (442, 435, 467, 461), (434, 444, 465, 455), (443, 153, 462, 463), (438, 433, 452, 458), (82, 168, 457, 454), (439, 443, 463, 460), (153, 86, 459, 462), (435, 99, 451, 467), (1, 82, 454, 453), (99, 126, 450, 451), (168, 480, 484, 237), (154, 479, 483, 211), (126, 477, 481, 183), (236, 237, 484, 483), (182, 183, 481, 482), (152, 478, 482, 209), (2, 167, 479, 469), (86, 153, 478, 474), (5, 475, 476, 112), (3, 475, 470, 99), (1, 86, 474, 468), (168, 82, 473, 480), (42, 471, 472, 56), (82, 1, 468, 473), (2, 469, 471, 42), (126, 99, 470, 477), (497, 502, 495, 496), (492, 485, 486, 491), (501, 492, 491, 500), (485, 494, 490, 486), (494, 498, 493, 490), (487, 499, 489, 488), (154, 4, 488, 489), (474, 478, 498, 494), (0, 70, 491, 486), (470, 98, 495, 502), (477, 470, 502, 497), (97, 0, 486, 490), (169, 480, 501, 500), (4, 469, 487, 488), (479, 154, 489, 499), (468, 474, 494, 485), (480, 473, 492, 501), (152, 97, 490, 493), (139, 512, 516, 196), (211, 210, 519, 518), (209, 196, 516, 517), (151, 513, 517, 208), (155, 514, 518, 213), (169, 515, 519, 210), (4, 154, 514, 504), (97, 152, 513, 509), (7, 510, 511, 114), (5, 510, 505, 98), (0, 97, 509, 503), (169, 70, 508, 515), (43, 506, 507, 57), (4, 504, 506, 43), (139, 98, 505, 512), (70, 0, 503, 508), (527, 520, 521, 526), (532, 537, 530, 531), (536, 527, 526, 535), (520, 529, 525, 521), (529, 533, 528, 525), (522, 534, 524, 523), (138, 512, 532, 531), (503, 509, 529, 520), (71, 170, 535, 526), (100, 138, 531, 530), (515, 508, 527, 536), (513, 151, 528, 533), (30, 71, 526, 521), (6, 504, 522, 523), (504, 514, 534, 522), (512, 505, 537, 532), (509, 513, 533, 529), (505, 100, 530, 537), (138, 547, 551, 195), (213, 212, 554, 553), (208, 195, 551, 552), (150, 548, 552, 207), (156, 549, 553, 215), (6, 155, 549, 539), (96, 151, 548, 544), (170, 550, 554, 212), (9, 545, 546, 115), (7, 545, 540, 100), (30, 96, 544, 538), (170, 71, 543, 550), (44, 541, 542, 58), (6, 539, 541, 44), (138, 100, 540, 547), (71, 30, 538, 543), (562, 555, 556, 561), (567, 572, 565, 566), (571, 562, 561, 570), (555, 564, 560, 556), (564, 568, 563, 560), (557, 569, 559, 558), (540, 101, 565, 572), (543, 538, 555, 562), (549, 156, 559, 569), (95, 31, 556, 560), (8, 539, 557, 558), (72, 171, 570, 561), (538, 544, 564, 555), (548, 150, 563, 568), (550, 543, 562, 571), (156, 8, 558, 559), (31, 72, 561, 556), (150, 95, 560, 563), (137, 582, 586, 194), (215, 214, 589, 588), (207, 194, 586, 587), (149, 583, 587, 206), (157, 584, 588, 217), (8, 156, 584, 574), (95, 150, 583, 579), (171, 585, 589, 214), (11, 580, 581, 116), (9, 580, 575, 101), (31, 95, 579, 573), (171, 72, 578, 585), (45, 576, 577, 59), (8, 574, 576, 45), (137, 101, 575, 582), (72, 31, 573, 578), (597, 590, 591, 596), (602, 607, 600, 601), (606, 597, 596, 605), (590, 599, 595, 591), (599, 603, 598, 595), (592, 604, 594, 593), (585, 578, 597, 606), (10, 574, 592, 593), (172, 585, 606, 605), (574, 584, 604, 592), (579, 583, 603, 599), (584, 157, 594, 604), (582, 575, 607, 602), (157, 10, 593, 594), (575, 102, 600, 607), (73, 172, 605, 596), (578, 573, 590, 597), (94, 32, 591, 595), (217, 216, 624, 623), (206, 193, 621, 622), (148, 618, 622, 205), (10, 157, 619, 609), (94, 149, 618, 614), (158, 619, 623, 219), (172, 620, 624, 216), (136, 617, 621, 193), (13, 615, 616, 117), (11, 615, 610, 102), (32, 94, 614, 608), (172, 73, 613, 620), (46, 611, 612, 60), (10, 609, 611, 46), (136, 102, 610, 617), (73, 32, 608, 613), (632, 625, 626, 631), (637, 642, 635, 636), (641, 632, 631, 640), (625, 634, 630, 626), (634, 638, 633, 630), (627, 639, 629, 628), (618, 148, 633, 638), (613, 608, 625, 632), (93, 33, 626, 630), (33, 74, 631, 626), (158, 12, 628, 629), (608, 614, 634, 625), (609, 619, 639, 627), (173, 620, 641, 640), (620, 613, 632, 641), (614, 618, 638, 634), (619, 158, 629, 639), (148, 93, 630, 633), (219, 218, 659, 658), (205, 192, 656, 657), (12, 158, 654, 644), (93, 148, 653, 649), (147, 653, 657, 204), (159, 654, 658, 221), (135, 652, 656, 192), (173, 655, 659, 218), (15, 650, 651, 118), (13, 650, 645, 103), (33, 93, 649, 643), (173, 74, 648, 655), (47, 646, 647, 61), (12, 644, 646, 47), (135, 103, 645, 652), (74, 33, 643, 648), (667, 660, 661, 666), (672, 677, 670, 671), (676, 667, 666, 675), (660, 669, 665, 661), (669, 673, 668, 665), (662, 674, 664, 663), (147, 92, 665, 668), (14, 644, 662, 663), (174, 655, 676, 675), (644, 654, 674, 662), (643, 649, 669, 660), (649, 653, 673, 669), (134, 652, 672, 671), (654, 159, 664, 674), (655, 648, 667, 676), (104, 134, 671, 670), (75, 174, 675, 666), (159, 14, 663, 664), (174, 690, 694, 220), (221, 220, 694, 693), (204, 191, 691, 692), (14, 159, 689, 679), (92, 147, 688, 684), (134, 687, 691, 191), (702, 688, 692, 706), (703, 689, 693, 707), (710, 685, 686, 711), (15, 685, 680, 104), (34, 92, 684, 678), (174, 75, 683, 690), (48, 681, 682, 62), (134, 104, 680, 687), (75, 34, 678, 683), (14, 679, 681, 48), (17, 710, 711, 119), (160, 703, 707, 223), (146, 702, 706, 203), (690, 704, 708, 694), (693, 694, 708, 707), (692, 691, 705, 706), (701, 687, 721, 726), (680, 709, 712, 713), (687, 701, 705, 691), (685, 710, 709, 680), (699, 704, 729, 724), (683, 678, 718, 719), (681, 697, 698, 682), (700, 695, 722, 725), (687, 680, 713, 721), (679, 696, 697, 681), (715, 714, 728, 723), (717, 716, 727, 725), (718, 717, 725, 722), (720, 719, 724, 729), (721, 713, 712, 726), (719, 718, 722, 724), (688, 702, 727, 716), (709, 701, 726, 712), (689, 703, 728, 714), (703, 696, 723, 728), (696, 679, 715, 723), (695, 699, 724, 722), (678, 684, 717, 718), (704, 690, 720, 729), (702, 700, 725, 727), (679, 689, 714, 715), (690, 683, 719, 720), (684, 688, 716, 717), (733, 731, 730, 732), (132, 133, 733, 732), (133, 105, 731, 733), (105, 106, 730, 731)])
me_cube_001.polygons.foreach_set('material_index', [0, 0, 0, 0, 0, 0, 0, 0, 0, 0, 0, 0, 0, 0, 0, 0, 0, 0, 0, 0, 0, 0, 0, 0, 0, 0, 0, 0, 0, 0, 0, 0, 0, 0, 0, 0, 0, 0, 0, 0, 0, 0, 0, 0, 0, 0, 0, 0, 0, 0, 0, 0, 0, 0, 0, 0, 0, 0, 0, 0, 0, 0, 0, 0, 0, 0, 0, 0, 0, 0, 0, 0, 0, 0, 0, 0, 0, 0, 0, 0, 0, 0, 0, 0, 0, 0, 0, 0, 0, 0, 0, 0, 0, 0, 0, 0, 0, 0, 0, 0, 0, 0, 0, 0, 0, 0, 0, 0, 0, 0, 0, 0, 0, 0, 0, 0, 0, 0, 0, 0, 0, 0, 0, 0, 0, 0, 0, 0, 0, 0, 0, 0, 0, 0, 0, 0, 0, 0, 0, 0, 0, 0, 0, 0, 0, 0, 0, 0, 0, 0, 0, 0, 0, 0, 0, 0, 0, 0, 0, 0, 0, 0, 0, 0, 0, 0, 0, 0, 0, 0, 2, 2, 2, 2, 2, 2, 2, 2, 2, 2, 2, 2, 2, 2, 2, 2, 2, 2, 2, 2, 2, 2, 2, 2, 2, 2, 2, 2, 0, 0, 0, 0, 0, 0, 0, 0, 0, 0, 0, 0, 0, 0, 0, 0, 0, 0, 0, 0, 0, 0, 0, 0, 0, 0, 0, 0, 1, 1, 1, 1, 0, 0, 0, 0, 0, 0, 0, 0, 0, 2, 2, 0, 0, 0, 0, 0, 0, 0, 0, 0, 0, 0, 0, 0, 0, 0, 0, 0, 0, 0, 0, 0, 0, 0, 0, 0, 0, 0, 0, 0, 0, 0, 0, 0, 0, 0, 2, 0, 0, 0, 0, 0, 0, 0, 0, 0, 0, 0, 1, 1, 1, 1, 1, 1, 0, 0, 0, 0, 0, 0, 0, 0, 0, 0, 0, 0, 0, 0, 0, 0, 2, 0, 0, 0, 0, 0, 0, 0, 0, 0, 0, 0, 0, 0, 0, 0, 0, 0, 0, 0, 0, 0, 0, 0, 0, 0, 0, 0, 0, 0, 0, 0, 0, 0, 2, 0, 0, 0, 0, 0, 0, 0, 0, 0, 0, 0, 3, 3, 3, 3, 3, 3, 0, 0, 0, 0, 0, 0, 0, 0, 0, 0, 0, 0, 0, 0, 0, 0, 0, 2, 0, 0, 0, 0, 0, 0, 0, 0, 0, 0, 0, 0, 0, 0, 0, 0, 0, 0, 0, 0, 0, 0, 0, 0, 0, 0, 0, 0, 1, 0, 0, 0, 0, 0, 0, 0, 0, 0, 0, 0, 0, 2, 0, 0, 0, 0, 0, 0, 0, 0, 0, 0, 3, 3, 3, 3, 3, 3, 0, 0, 0, 0, 0, 0, 0, 0, 0, 0, 0, 0, 0, 0, 0, 0, 2, 0, 0, 0, 0, 0, 0, 0, 0, 0, 0, 0, 0, 0, 0, 0, 0, 0, 0, 0, 0, 0, 0, 0, 0, 0, 0, 0, 0, 0, 0, 0, 2, 0, 0, 0, 0, 0, 0, 0, 0, 0, 0, 0, 0, 0, 1, 1, 1, 1, 1, 1, 0, 0, 0, 0, 0, 0, 0, 0, 0, 0, 0, 0, 0, 2, 2, 0, 0, 0, 0, 0, 0, 0, 0, 0, 0, 0, 0, 0, 0, 0, 0, 0, 0, 0, 0, 0, 0, 0, 0, 0, 0, 0, 0, 0, 0, 0, 0, 2, 2, 0, 0, 0, 0, 0, 0, 0, 0, 0, 0, 0, 0, 0, 1, 1, 1, 1, 1, 1, 0, 0, 0, 0, 0, 0, 0, 0, 0, 0, 0, 0, 2, 2, 0, 0, 0, 0, 0, 0, 0, 0, 0, 0, 0, 0, 0, 0, 0, 0, 0, 0, 0, 0, 0, 0, 0, 0, 0, 0, 0, 0, 0, 0, 0, 0, 2, 2, 0, 0, 0, 0, 0, 0, 0, 0, 0, 0, 0, 0, 0, 0, 1, 1, 1, 1, 1, 1, 0, 0, 0, 0, 0, 0, 0, 0, 0, 0, 0, 0, 0, 2, 2, 0, 0, 0, 0, 0, 0, 0, 0, 0, 0, 0, 0, 0, 0, 0, 0, 0, 2, 2, 0, 0, 0, 0, 0, 0, 0, 0, 0, 0, 0, 0, 0, 0, 0, 0, 0, 0, 0, 0, 0, 0, 0, 0, 0, 0, 0, 0, 1, 0, 0, 0])
_uv = me_cube_001.uv_layers.new(name='UVMap')
_uv.uv.foreach_set('vector', [0.5079, 0.5, 0.5, 0.5, 0.5, 0.5, 0.5083, 0.5, 0.8571, 0.5374, 0.8571, 0.5, 0.8571, 0.5, 0.8571, 0.5374, 0.9286, 1.0, 0.9286, 0.9316, 0.9286, 0.9316, 0.9286, 1.0, 0.3512, 0.5, 0.2857, 0.5, 0.2857, 0.5, 0.3507, 0.5, 0.7857, 1.0, 0.7857, 0.9316, 0.7857, 0.9316, 0.7857, 1.0, 0.923, 0.5374, 0.8571, 0.5374, 0.8571, 0.5374, 0.923, 0.5374, 0.28, 0.5, 0.2143, 0.5, 0.2143, 0.5, 0.2796, 0.5, 0.7143, 1.0, 0.7143, 0.9316, 0.7143, 0.9316, 0.7143, 1.0, 0.85, 0.9316, 0.8502, 1.0, 0.8502, 1.0, 0.85, 0.9316, 0.5, 0.5, 0.4286, 0.5, 0.4286, 0.5, 0.5, 0.5, 0.6429, 1.0, 0.6429, 0.9316, 0.6429, 0.9316, 0.6429, 1.0, 0.7143, 0.75, 0.7143, 0.7057, 0.7143, 0.7057, 0.7143, 0.75, 0.9935, 0.5, 0.9286, 0.5, 0.9286, 0.5, 0.9931, 0.5, 0.5714, 0.7971, 0.5714, 0.75, 0.5714, 0.75, 0.5714, 0.7971, 0.4767, 0.1815, 0.4376, 0.1004, 0.4376, 0.1004, 0.4767, 0.1815, 0.7031, 0.5, 0.6429, 0.5, 0.6429, 0.5, 0.7027, 0.5, 0.5079, 0.7057, 0.5079, 0.75, 0.5, 0.75, 0.5, 0.7057, 0.6346, 0.7057, 0.6346, 0.75, 0.6346, 0.75, 0.6346, 0.7057, 0.9232, 0.5, 0.8571, 0.5, 0.8571, 0.5, 0.9228, 0.5, 0.4286, 0.7971, 0.4286, 0.75, 0.4286, 0.75, 0.4286, 0.7971, 0.508, 0.9316, 0.5079, 1.0, 0.5, 1.0, 0.5, 0.9316, 0.06267, 0.5, -1.341e-07, 0.5, -1.341e-07, 0.5, 0.06228, 0.5, 0.3571, 0.75, 0.3571, 0.7057, 0.3571, 0.7057, 0.3571, 0.75, 0.4286, 1.0, 0.4286, 0.9316, 0.4286, 0.9316, 0.4286, 1.0, 0.2068, 0.5, 0.1429, 0.5, 0.1429, 0.5, 0.2064, 0.5, 0.2857, 1.0, 0.2857, 0.9316, 0.2857, 0.9316, 0.2857, 1.0, 0.4228, 0.9316, 0.423, 1.0, 0.3571, 1.0, 0.3571, 0.9316, 0.423, 0.5, 0.3571, 0.5, 0.3571, 0.5, 0.4225, 0.5, 0.2798, 0.9316, 0.28, 1.0, 0.28, 1.0, 0.2798, 0.9316, 0.351, 0.5374, 0.2857, 0.5374, 0.2857, 0.5374, 0.351, 0.5374, 0.6346, 0.5, 0.5714, 0.5, 0.5714, 0.5, 0.6342, 0.5, 0.1429, 0.7057, 0.1429, 0.5684, 0.1429, 0.5684, 0.1429, 0.7057, 0.2143, 0.7971, 0.2143, 0.75, 0.2143, 0.75, 0.2143, 0.7971, 0.5208, 0.3134, 0.5624, 0.3996, 0.5624, 0.3996, 0.5208, 0.3134, 0.07143, 0.9316, 0.1343, 0.9316, 0.1343, 0.9316, 0.07143, 0.9316, 0.1429, 0.5, 0.2068, 0.5, 0.2068, 0.5, 0.1429, 0.5, 0.04813, 0.3059, 0.04388, 0.297, 0.04388, 0.297, 0.04813, 0.3059, 0.06249, 0.5684, 0.06267, 0.7057, 0.06267, 0.7057, 0.06249, 0.5684, 0.1343, 0.9316, 0.1345, 1.0, 0.1345, 1.0, 0.1343, 0.9316, 0.7765, 0.5, 0.7143, 0.5, 0.7143, 0.5, 0.7761, 0.5, 0.9935, 0.5, 0.9933, 0.5374, 0.9933, 0.5374, 0.9935, 0.5, -1.341e-07, 0.5, 0.06267, 0.5, 0.06267, 0.5, -1.341e-07, 0.5, 0.8502, 0.5, 0.7857, 0.5, 0.7857, 0.5, 0.8498, 0.5, 0.1345, 0.5, 0.07143, 0.5, 0.07143, 0.5, 0.1341, 0.5, 0.75, 0.49, 0.7595, 0.4878, 0.8541, 0.4662, 0.8604, 0.4612, 0.9376, 0.3996, 0.9422, 0.3902, 0.984, 0.3034, 0.984, 0.2896, 0.984, 0.1966, 0.9767, 0.1815, 0.9376, 0.1004, 0.928, 0.0927, 0.8541, 0.03377, 0.8468, 0.03209, 0.7615, 0.01263, 0.75, 0.01, 0.6459, 0.03377, 0.6393, 0.03901, 0.5624, 0.1004, 0.5585, 0.1084, 0.516, 0.1966, 0.516, 0.2051, 0.516, 0.3034, 0.5208, 0.3134, 0.5624, 0.3996, 0.5722, 0.4075, 0.6459, 0.4662, 0.6586, 0.4691, 0.9767, 0.1815, 0.9376, 0.1004, 0.9376, 0.1004, 0.9767, 0.1815, 0.5722, 0.4075, 0.6459, 0.4662, 0.6459, 0.4662, 0.5722, 0.4075, 0.928, 0.0927, 0.8541, 0.03377, 0.8541, 0.03377, 0.928, 0.0927, 0.6586, 0.4691, 0.75, 0.49, 0.75, 0.49, 0.6586, 0.4691, 0.7615, 0.01263, 0.75, 0.01, 0.75, 0.01, 0.7615, 0.01263, 0.5, 0.5, 0.4286, 0.5, 0.4286, 0.5, 0.5, 0.5, 0.7595, 0.4878, 0.8541, 0.4662, 0.8541, 0.4662, 0.7595, 0.4878, 0.6393, 0.03901, 0.5624, 0.1004, 0.5624, 0.1004, 0.6393, 0.03901, 0.8604, 0.4612, 0.9376, 0.3996, 0.9376, 0.3996, 0.8604, 0.4612, 0.5585, 0.1084, 0.516, 0.1966, 0.516, 0.1966, 0.5585, 0.1084, 0.9422, 0.3902, 0.984, 0.3034, 0.984, 0.3034, 0.9422, 0.3902, 0.516, 0.2051, 0.516, 0.3034, 0.516, 0.3034, 0.516, 0.2051, 0.984, 0.2896, 0.984, 0.1966, 0.984, 0.1966, 0.984, 0.2896, 0.9935, 0.8961, 0.9286, 0.8961, 0.9286, 0.8961, 0.9935, 0.8961, 0.06267, 0.75, 0.06267, 0.7971, 0.06267, 0.7971, 0.06267, 0.75, 0.1343, 0.5374, 0.07143, 0.5374, 0.07143, 0.5374, 0.1343, 0.5374, 0.2067, 0.5374, 0.1429, 0.5374, 0.1429, 0.5374, 0.2067, 0.5374, 0.2143, 0.5, 0.28, 0.5, 0.28, 0.5, 0.2143, 0.5, 0.3512, 0.75, 0.3512, 0.7971, 0.3512, 0.7971, 0.3512, 0.75, 0.3571, 0.7057, 0.3571, 0.5684, 0.3571, 0.5684, 0.3571, 0.7057, 0.4286, 0.75, 0.4286, 0.7057, 0.4286, 0.7057, 0.4286, 0.75, 0.508, 0.5684, 0.5079, 0.7057, 0.5, 0.7057, 0.5, 0.5684, 0.5714, 0.75, 0.5714, 0.7057, 0.5714, 0.7057, 0.5714, 0.75, 0.6429, 0.9316, 0.7029, 0.9316, 0.7029, 0.9316, 0.6429, 0.9316, 0.7143, 0.9316, 0.7763, 0.9316, 0.7763, 0.9316, 0.7143, 0.9316, 0.7857, 0.5684, 0.85, 0.5684, 0.85, 0.5684, 0.7857, 0.5684, 0.8571, 0.8961, 0.8571, 0.7971, 0.8571, 0.7971, 0.8571, 0.8961, 1.0, 0.7971, 1.0, 0.75, 1.0, 0.75, 1.0, 0.7971, 0.1345, 0.5, 0.1343, 0.5374, 0.1343, 0.5374, 0.1345, 0.5, 0.1429, 0.8961, 0.1429, 0.7971, 0.1429, 0.7971, 0.1429, 0.8961, 0.2143, 0.8961, 0.2143, 0.7971, 0.2143, 0.7971, 0.2143, 0.8961, 0.2857, 0.5, 0.3512, 0.5, 0.3512, 0.5, 0.2857, 0.5, 0.423, 0.7057, 0.423, 0.75, 0.423, 0.75, 0.423, 0.7057, 0.4286, 0.7057, 0.4286, 0.5684, 0.4286, 0.5684, 0.4286, 0.7057, 0.5079, 0.75, 0.5079, 0.7971, 0.5, 0.7971, 0.5, 0.75, 0.428, 0.0927, 0.3541, 0.03377, 0.3541, 0.03377, 0.428, 0.0927, 0.7029, 0.9316, 0.7031, 1.0, 0.7031, 1.0, 0.7029, 0.9316, 0.7765, 0.75, 0.7765, 0.7971, 0.7765, 0.7971, 0.7765, 0.75, 0.7857, 0.9316, 0.85, 0.9316, 0.85, 0.9316, 0.7857, 0.9316, 0.8571, 0.7971, 0.8571, 0.75, 0.8571, 0.75, 0.8571, 0.7971, 0.9935, 0.7057, 0.9935, 0.75, 0.9935, 0.75, 0.9935, 0.7057, 0.2584, 0.4595, 0.3417, 0.4405, 0.3541, 0.4662, 0.2595, 0.4878, 0.3473, 0.4361, 0.4153, 0.3818, 0.4376, 0.3996, 0.3604, 0.4612, 0.4193, 0.3735, 0.4561, 0.297, 0.484, 0.3034, 0.4422, 0.3902, 0.4561, 0.2849, 0.4561, 0.203, 0.484, 0.1966, 0.484, 0.2896, 0.4497, 0.1896, 0.4153, 0.1182, 0.4376, 0.1004, 0.4767, 0.1815, 0.4068, 0.1114, 0.3417, 0.05951, 0.3541, 0.03377, 0.428, 0.0927, 0.2602, 0.04089, 0.25, 0.03858, 0.25, 0.01, 0.2615, 0.01263, 0.25, 0.03858, 0.1583, 0.05951, 0.1459, 0.03377, 0.25, 0.01, 0.1525, 0.06413, 0.0847, 0.1182, 0.06236, 0.1004, 0.1393, 0.03901, 0.08129, 0.1253, 0.04388, 0.203, 0.01602, 0.1966, 0.05849, 0.1084, 0.04388, 0.2105, 0.04388, 0.297, 0.01602, 0.3034, 0.01602, 0.2051, 0.04813, 0.3059, 0.0847, 0.3818, 0.06236, 0.3996, 0.02084, 0.3134, 0.09335, 0.3887, 0.1583, 0.4405, 0.1459, 0.4662, 0.07218, 0.4075, 0.1695, 0.4431, 0.25, 0.4614, 0.25, 0.49, 0.1586, 0.4691, 0.3417, 0.4405, 0.2584, 0.4595, 0.25, 0.4614, 0.1695, 0.4431, 0.1583, 0.4405, 0.09335, 0.3887, 0.0847, 0.3818, 0.04813, 0.3059, 0.04388, 0.297, 0.04388, 0.2105, 0.04388, 0.203, 0.08129, 0.1253, 0.0847, 0.1182, 0.1525, 0.06413, 0.1583, 0.05951, 0.25, 0.03858, 0.2602, 0.04089, 0.3353, 0.05804, 0.3417, 0.05951, 0.4068, 0.1114, 0.4153, 0.1182, 0.4497, 0.1896, 0.4561, 0.203, 0.4561, 0.2849, 0.4561, 0.297, 0.4193, 0.3735, 0.4153, 0.3818, 0.3473, 0.4361, 0.4497, 0.1896, 0.4561, 0.203, 0.4561, 0.203, 0.4497, 0.1896, 0.09335, 0.3887, 0.0847, 0.3818, 0.0847, 0.3818, 0.09335, 0.3887, 0.4068, 0.1114, 0.4153, 0.1182, 0.4153, 0.1182, 0.4068, 0.1114, 0.1695, 0.4431, 0.1583, 0.4405, 0.1583, 0.4405, 0.1695, 0.4431, 0.3353, 0.05804, 0.3417, 0.05951, 0.3417, 0.05951, 0.3353, 0.05804, 0.1583, 0.05951, 0.25, 0.03858, 0.25, 0.03858, 0.1583, 0.05951, 0.2584, 0.4595, 0.25, 0.4614, 0.25, 0.4614, 0.2584, 0.4595, 0.1525, 0.06413, 0.1583, 0.05951, 0.1583, 0.05951, 0.1525, 0.06413, 0.3473, 0.4361, 0.3417, 0.4405, 0.3417, 0.4405, 0.3473, 0.4361, 0.08129, 0.1253, 0.0847, 0.1182, 0.0847, 0.1182, 0.08129, 0.1253, 0.4193, 0.3735, 0.4153, 0.3818, 0.4153, 0.3818, 0.4193, 0.3735, 0.04388, 0.2105, 0.04388, 0.203, 0.04388, 0.203, 0.04388, 0.2105, 0.4561, 0.2849, 0.4561, 0.297, 0.4561, 0.297, 0.4561, 0.2849, 0.4286, 0.5374, 0.5, 0.5374, 0.5, 0.5374, 0.4286, 0.5374, 0.6345, 0.5684, 0.5714, 0.5684, 0.5714, 0.5684, 0.6348, 0.5684, 0.7029, 0.9316, 0.6429, 0.9316, 0.6429, 0.9316, 0.7031, 0.9316, 0.4286, 0.8961, 0.5, 0.8961, 0.5, 0.8961, 0.4286, 0.8961, 0.5662, 0.5374, 0.5714, 0.5374, 0.5714, 0.5374, 0.5666, 0.5374, 0.7029, 0.5684, 0.6429, 0.5684, 0.6429, 0.5684, 0.7032, 0.5684, 0.6345, 0.9316, 0.5714, 0.9316, 0.5714, 0.9316, 0.6346, 0.9316, 0.5664, 0.8961, 0.5714, 0.8961, 0.5714, 0.8961, 0.5664, 0.8961, 0.6345, 0.5374, 0.6429, 0.5374, 0.6429, 0.5374, 0.6348, 0.5374, 0.7763, 0.5684, 0.7143, 0.5684, 0.7143, 0.5684, 0.7767, 0.5684, 0.508, 0.9316, 0.5, 0.9316, 0.5, 0.9316, 0.5078, 0.9316, 0.6346, 0.8961, 0.6429, 0.8961, 0.6429, 0.8961, 0.6346, 0.8961, 0.7029, 0.5374, 0.7143, 0.5374, 0.7143, 0.5374, 0.7032, 0.5374, 0.85, 0.5684, 0.7857, 0.5684, 0.7857, 0.5684, 0.8504, 0.5684, 0.9286, 0.9316, 0.9933, 0.9316, 0.9933, 0.9316, 0.9286, 0.9316, 0.9232, 0.7057, 0.9232, 0.75, 0.9232, 0.75, 0.9232, 0.7057, 0.8502, 0.7971, 0.8502, 0.8961, 0.8502, 0.8961, 0.8502, 0.7971, 0.7765, 0.8961, 0.7143, 0.8961, 0.7143, 0.8961, 0.7765, 0.8961, 0.6429, 0.5, 0.7031, 0.5, 0.7031, 0.5, 0.6429, 0.5, 0.6345, 0.9316, 0.6346, 1.0, 0.6346, 1.0, 0.6345, 0.9316, 0.5079, 0.7971, 0.5081, 0.8961, 0.5, 0.8961, 0.5, 0.7971, 0.4286, 0.8961, 0.4286, 0.7971, 0.4286, 0.7971, 0.4286, 0.8961, 0.4228, 0.5684, 0.423, 0.7057, 0.423, 0.7057, 0.4228, 0.5684, 0.2857, 0.9316, 0.351, 0.9316, 0.351, 0.9316, 0.2857, 0.9316, 0.28, 0.8961, 0.2143, 0.8961, 0.2143, 0.8961, 0.28, 0.8961, 0.02084, 0.3134, 0.06236, 0.3996, 0.06236, 0.3996, 0.02084, 0.3134, 0.07143, 0.5374, 0.07143, 0.5, 0.07143, 0.5, 0.07143, 0.5374, -1.341e-07, 0.9316, 0.0625, 0.9316, 0.0625, 0.9316, -1.341e-07, 0.9316, 0.8571, 0.5684, 0.923, 0.5684, 0.923, 0.5684, 0.8571, 0.5684, 0.8502, 0.5, 0.85, 0.5374, 0.85, 0.5374, 0.8502, 0.5, 0.7143, 0.8961, 0.7143, 0.7971, 0.7143, 0.7971, 0.7143, 0.8961, 0.6429, 0.7057, 0.6429, 0.5684, 0.6429, 0.5684, 0.6429, 0.7057, 0.6346, 0.8961, 0.5714, 0.8961, 0.5714, 0.8961, 0.6346, 0.8961, 0.5079, 0.5, 0.508, 0.5374, 0.5, 0.5374, 0.5, 0.5, 0.4286, 0.5, 0.5, 0.5, 0.5, 0.5, 0.4286, 0.5, 0.5, 0.5374, 0.4286, 0.5374, 0.4286, 0.5374, 0.5, 0.5374, 0.2857, 0.5684, 0.351, 0.5684, 0.351, 0.5684, 0.2857, 0.5684, 0.2798, 0.5684, 0.28, 0.7057, 0.28, 0.7057, 0.2798, 0.5684, 0.2068, 0.7971, 0.2068, 0.8961, 0.2068, 0.8961, 0.2068, 0.7971, 0.07143, 0.5684, 0.1343, 0.5684, 0.1343, 0.5684, 0.07143, 0.5684, -1.341e-07, 0.5684, 0.06249, 0.5684, 0.06249, 0.5684, -1.341e-07, 0.5684, 0.9286, 0.7057, 0.9286, 0.5684, 0.9286, 0.5684, 0.9286, 0.7057, 0.5, 0.9316, 0.4286, 0.9316, 0.4286, 0.9316, 0.5, 0.9316, 0.7031, 0.8961, 0.7143, 0.8961, 0.7143, 0.8961, 0.7031, 0.8961, 0.7763, 0.5374, 0.7857, 0.5374, 0.7857, 0.5374, 0.7767, 0.5374, 0.923, 0.5684, 0.8571, 0.5684, 0.8571, 0.5684, 0.9234, 0.5684, 0.4228, 0.9316, 0.3571, 0.9316, 0.3571, 0.9316, 0.423, 0.9316, 0.7765, 0.8961, 0.7857, 0.8961, 0.7857, 0.8961, 0.7765, 0.8961, 0.85, 0.5374, 0.8571, 0.5374, 0.8571, 0.5374, 0.8504, 0.5374, 0.351, 0.9316, 0.2857, 0.9316, 0.2857, 0.9316, 0.3512, 0.9316, 0.8502, 0.8961, 0.8571, 0.8961, 0.8571, 0.8961, 0.8502, 0.8961, 0.923, 0.5374, 0.9286, 0.5374, 0.9286, 0.5374, 0.9234, 0.5374, 0.2798, 0.9316, 0.2143, 0.9316, 0.2143, 0.9316, 0.28, 0.9316, 0.9232, 0.8961, 0.9286, 0.8961, 0.9286, 0.8961, 0.9232, 0.8961, 0.2067, 0.9316, 0.1429, 0.9316, 0.1429, 0.9316, 0.2068, 0.9316, 0.9935, 0.8961, 1.0, 0.8961, 1.0, 0.8961, 0.9935, 0.8961, 0.06267, 0.8961, 0.06267, 0.9316, -1.341e-07, 0.9316, -1.341e-07, 0.8961, 0.1345, 0.8961, 0.1345, 0.9316, 0.07143, 0.9316, 0.07143, 0.8961, 0.2068, 0.8961, 0.2068, 0.9316, 0.1429, 0.9316, 0.1429, 0.8961, 0.28, 0.8961, 0.28, 0.9316, 0.2143, 0.9316, 0.2143, 0.8961, 0.3512, 0.8961, 0.3512, 0.9316, 0.2857, 0.9316, 0.2857, 0.8961, 0.423, 0.8961, 0.423, 0.9316, 0.3571, 0.9316, 0.3571, 0.8961, 0.5, 0.8961, 0.5, 0.9316, 0.4286, 0.9316, 0.4286, 0.8961, 0.5079, 0.8961, 0.5078, 0.9316, 0.5, 0.9316, 0.5, 0.8961, 0.6346, 0.8961, 0.6346, 0.9316, 0.5714, 0.9316, 0.5714, 0.8961, 0.7031, 0.8961, 0.7031, 0.9316, 0.6429, 0.9316, 0.6429, 0.8961, 0.7765, 0.8961, 0.7765, 0.9316, 0.7143, 0.9316, 0.7143, 0.8961, 0.8502, 0.8961, 0.8502, 0.9316, 0.7857, 0.9316, 0.7857, 0.8961, 0.9232, 0.8961, 0.9232, 0.9316, 0.8571, 0.9316, 0.8571, 0.8961, 0.9935, 0.8961, 0.9935, 0.9316, 0.9286, 0.9316, 0.9286, 0.8961, 0.9234, 0.5374, 0.9234, 0.5684, 0.8571, 0.5684, 0.8571, 0.5374, 0.8504, 0.5374, 0.8504, 0.5684, 0.7857, 0.5684, 0.7857, 0.5374, 0.7767, 0.5374, 0.7767, 0.5684, 0.7143, 0.5684, 0.7143, 0.5374, 0.7032, 0.5374, 0.7032, 0.5684, 0.6429, 0.5684, 0.6429, 0.5374, 0.6348, 0.5374, 0.6348, 0.5684, 0.5714, 0.5684, 0.5714, 0.5374, 0.5078, 0.5374, 0.5078, 0.5684, 0.5, 0.5684, 0.5, 0.5374, 0.5, 0.5374, 0.5, 0.5684, 0.4286, 0.5684, 0.4286, 0.5374, 0.4232, 0.5374, 0.4232, 0.5684, 0.3571, 0.5684, 0.3571, 0.5374, 0.3514, 0.5374, 0.3514, 0.5684, 0.2857, 0.5684, 0.2857, 0.5374, 0.2802, 0.5374, 0.2802, 0.5684, 0.2143, 0.5684, 0.2143, 0.5374, 0.207, 0.5374, 0.207, 0.5684, 0.1429, 0.5684, 0.1429, 0.5374, 0.1347, 0.5374, 0.1346, 0.5684, 0.07143, 0.5684, 0.07143, 0.5374, 0.06286, 0.5374, 0.06285, 0.5684, -1.341e-07, 0.5684, -1.341e-07, 0.5374, 0.9937, 0.5374, 0.9937, 0.5684, 0.9286, 0.5684, 0.9286, 0.5374, 0.423, 0.8961, 0.4286, 0.8961, 0.4286, 0.8961, 0.423, 0.8961, 0.7763, 0.9316, 0.7143, 0.9316, 0.7143, 0.9316, 0.7765, 0.9316, 0.508, 0.5684, 0.5, 0.5684, 0.5, 0.5684, 0.5078, 0.5684, 0.4227, 0.5374, 0.4286, 0.5374, 0.4286, 0.5374, 0.4232, 0.5374, 0.3512, 0.8961, 0.3571, 0.8961, 0.3571, 0.8961, 0.3512, 0.8961, 0.85, 0.9316, 0.7857, 0.9316, 0.7857, 0.9316, 0.8502, 0.9316, 0.5, 0.5684, 0.4286, 0.5684, 0.4286, 0.5684, 0.5, 0.5684, 0.351, 0.5374, 0.3571, 0.5374, 0.3571, 0.5374, 0.3514, 0.5374, 0.28, 0.8961, 0.2857, 0.8961, 0.2857, 0.8961, 0.28, 0.8961, 0.923, 0.9316, 0.8571, 0.9316, 0.8571, 0.9316, 0.9232, 0.9316, 0.4228, 0.5684, 0.3571, 0.5684, 0.3571, 0.5684, 0.4232, 0.5684, 0.2798, 0.5374, 0.2857, 0.5374, 0.2857, 0.5374, 0.2802, 0.5374, 0.2068, 0.8961, 0.2143, 0.8961, 0.2143, 0.8961, 0.2068, 0.8961, 0.9933, 0.9316, 0.9286, 0.9316, 0.9286, 0.9316, 0.9935, 0.9316, 0.351, 0.5684, 0.2857, 0.5684, 0.2857, 0.5684, 0.3514, 0.5684, 0.2067, 0.5374, 0.2143, 0.5374, 0.2143, 0.5374, 0.207, 0.5374, 0.1345, 0.8961, 0.1429, 0.8961, 0.1429, 0.8961, 0.1345, 0.8961, 0.2798, 0.5684, 0.2143, 0.5684, 0.2143, 0.5684, 0.2802, 0.5684, 0.1343, 0.5374, 0.1429, 0.5374, 0.1429, 0.5374, 0.1347, 0.5374, 0.06267, 0.8961, 0.07143, 0.8961, 0.07143, 0.8961, 0.06267, 0.8961, 0.2067, 0.5684, 0.1429, 0.5684, 0.1429, 0.5684, 0.207, 0.5684, 0.06249, 0.5374, 0.07143, 0.5374, 0.07143, 0.5374, 0.06286, 0.5374, 0.1343, 0.5684, 0.07143, 0.5684, 0.07143, 0.5684, 0.1346, 0.5684, 0.9933, 0.5374, 1.0, 0.5374, 1.0, 0.5374, 0.9937, 0.5374, 0.06249, 0.5684, -1.341e-07, 0.5684, -1.341e-07, 0.5684, 0.06285, 0.5684, 0.9933, 0.5684, 0.9286, 0.5684, 0.9286, 0.5684, 0.9937, 0.5684, 0.0625, 0.9316, -1.341e-07, 0.9316, -1.341e-07, 0.9316, 0.06267, 0.9316, 0.1343, 0.9316, 0.07143, 0.9316, 0.07143, 0.9316, 0.1345, 0.9316, 0.5, 0.7057, 0.5, 0.75, 0.4286, 0.75, 0.4286, 0.7057, 0.5, 0.5684, 0.5, 0.7057, 0.4286, 0.7057, 0.4286, 0.5684, 0.5, 0.75, 0.5, 0.7971, 0.4286, 0.7971, 0.4286, 0.75, 0.5, 0.7971, 0.5, 0.8961, 0.4286, 0.8961, 0.4286, 0.7971, 0.5, 0.7971, 0.5, 0.8961, 0.5, 0.8961, 0.5, 0.7971, 0.5, 0.8961, 0.4286, 0.8961, 0.4286, 0.8961, 0.5, 0.8961, 0.4286, 0.5684, 0.5, 0.5684, 0.5, 0.5684, 0.4286, 0.5684, 0.5, 0.5684, 0.5, 0.7057, 0.5, 0.7057, 0.5, 0.5684, 0.5, 0.75, 0.5, 0.7971, 0.5, 0.7971, 0.5, 0.75, 0.5, 0.7057, 0.5, 0.75, 0.5, 0.75, 0.5, 0.7057, 0.4286, 0.5684, 0.4228, 0.5684, 0.4232, 0.5684, 0.4286, 0.5684, 0.3571, 0.5374, 0.4227, 0.5374, 0.4232, 0.5374, 0.3571, 0.5374, 0.3571, 0.8961, 0.423, 0.8961, 0.423, 0.8961, 0.3571, 0.8961, 0.4286, 0.5374, 0.4286, 0.5684, 0.4232, 0.5684, 0.4232, 0.5374, 0.4286, 0.8961, 0.4286, 0.9316, 0.423, 0.9316, 0.423, 0.8961, 0.4286, 0.9316, 0.4228, 0.9316, 0.423, 0.9316, 0.4286, 0.9316, 0.4286, 0.5, 0.4286, 0.5374, 0.4227, 0.5374, 0.423, 0.5, 0.4286, 0.7971, 0.4286, 0.8961, 0.423, 0.8961, 0.423, 0.7971, 0.0847, 0.1182, 0.1525, 0.06413, 0.1525, 0.06413, 0.0847, 0.1182, 0.1583, 0.05951, 0.1525, 0.06413, 0.1393, 0.03901, 0.1459, 0.03377, 0.4286, 0.75, 0.4286, 0.7971, 0.423, 0.7971, 0.423, 0.75, 0.4286, 0.5684, 0.4286, 0.7057, 0.423, 0.7057, 0.4228, 0.5684, 0.6459, 0.03377, 0.6393, 0.03901, 0.6393, 0.03901, 0.6459, 0.03377, 0.4286, 0.5, 0.423, 0.5, 0.4225, 0.5, 0.4286, 0.5, 0.4286, 0.9316, 0.4286, 1.0, 0.423, 1.0, 0.4228, 0.9316, 0.4286, 0.7057, 0.4286, 0.75, 0.423, 0.75, 0.423, 0.7057, 0.3571, 0.7057, 0.3571, 0.5684, 0.3571, 0.5684, 0.3571, 0.7057, 0.3571, 0.7971, 0.3571, 0.75, 0.3571, 0.75, 0.3571, 0.7971, 0.423, 0.75, 0.423, 0.7971, 0.423, 0.7971, 0.423, 0.75, 0.423, 0.8961, 0.3571, 0.8961, 0.3571, 0.8961, 0.423, 0.8961, 0.423, 0.75, 0.423, 0.7971, 0.423, 0.7971, 0.423, 0.75, 0.423, 0.8961, 0.3571, 0.8961, 0.3571, 0.8961, 0.423, 0.8961, 0.3571, 0.8961, 0.3571, 0.7971, 0.3571, 0.7971, 0.3571, 0.8961, 0.423, 0.7971, 0.423, 0.8961, 0.423, 0.8961, 0.423, 0.7971, 0.3571, 0.7971, 0.3571, 0.75, 0.3571, 0.75, 0.3571, 0.7971, 0.3571, 0.5684, 0.4228, 0.5684, 0.4228, 0.5684, 0.3571, 0.5684, 0.423, 0.7057, 0.423, 0.75, 0.3571, 0.75, 0.3571, 0.7057, 0.4228, 0.5684, 0.423, 0.7057, 0.3571, 0.7057, 0.3571, 0.5684, 0.423, 0.75, 0.423, 0.7971, 0.3571, 0.7971, 0.3571, 0.75, 0.423, 0.7971, 0.423, 0.8961, 0.3571, 0.8961, 0.3571, 0.7971, 0.3571, 0.8961, 0.3571, 0.7971, 0.3571, 0.7971, 0.3571, 0.8961, 0.4228, 0.5684, 0.423, 0.7057, 0.423, 0.7057, 0.4228, 0.5684, 0.3571, 0.5684, 0.4228, 0.5684, 0.4228, 0.5684, 0.3571, 0.5684, 0.423, 0.7057, 0.423, 0.75, 0.423, 0.75, 0.423, 0.7057, 0.3571, 0.75, 0.3571, 0.7057, 0.3571, 0.7057, 0.3571, 0.75, 0.423, 0.7971, 0.423, 0.8961, 0.423, 0.8961, 0.423, 0.7971, 0.3571, 0.5684, 0.351, 0.5684, 0.3514, 0.5684, 0.3571, 0.5684, 0.2857, 0.5374, 0.351, 0.5374, 0.3514, 0.5374, 0.2857, 0.5374, 0.2857, 0.8961, 0.3512, 0.8961, 0.3512, 0.8961, 0.2857, 0.8961, 0.3571, 0.5374, 0.3571, 0.5684, 0.3514, 0.5684, 0.3514, 0.5374, 0.3571, 0.8961, 0.3571, 0.9316, 0.3512, 0.9316, 0.3512, 0.8961, 0.3571, 0.9316, 0.351, 0.9316, 0.3512, 0.9316, 0.3571, 0.9316, 0.3571, 0.5, 0.3571, 0.5374, 0.351, 0.5374, 0.3512, 0.5, 0.3571, 0.7971, 0.3571, 0.8961, 0.3512, 0.8961, 0.3512, 0.7971, 0.04388, 0.203, 0.08129, 0.1253, 0.08129, 0.1253, 0.04388, 0.203, 0.0847, 0.1182, 0.08129, 0.1253, 0.05849, 0.1084, 0.06236, 0.1004, 0.3571, 0.75, 0.3571, 0.7971, 0.3512, 0.7971, 0.3512, 0.75, 0.3571, 0.5684, 0.3571, 0.7057, 0.3512, 0.7057, 0.351, 0.5684, 0.5624, 0.1004, 0.5585, 0.1084, 0.5585, 0.1084, 0.5624, 0.1004, 0.3571, 0.9316, 0.3571, 1.0, 0.3512, 1.0, 0.351, 0.9316, 0.3571, 0.7057, 0.3571, 0.75, 0.3512, 0.75, 0.3512, 0.7057, 0.3571, 0.5, 0.3512, 0.5, 0.3507, 0.5, 0.3571, 0.5, 0.3512, 0.7057, 0.3512, 0.75, 0.2857, 0.75, 0.2857, 0.7057, 0.351, 0.9316, 0.3512, 1.0, 0.2857, 1.0, 0.2857, 0.9316, 0.351, 0.5684, 0.3512, 0.7057, 0.2857, 0.7057, 0.2857, 0.5684, 0.3512, 0.75, 0.3512, 0.7971, 0.2857, 0.7971, 0.2857, 0.75, 0.3512, 0.7971, 0.3512, 0.8961, 0.2857, 0.8961, 0.2857, 0.7971, 0.3512, 0.5, 0.351, 0.5374, 0.2857, 0.5374, 0.2857, 0.5, 0.351, 0.5684, 0.3512, 0.7057, 0.3512, 0.7057, 0.351, 0.5684, 0.2857, 0.7057, 0.2857, 0.5684, 0.2857, 0.5684, 0.2857, 0.7057, 0.2857, 0.7971, 0.2857, 0.75, 0.2857, 0.75, 0.2857, 0.7971, 0.2857, 0.5374, 0.2857, 0.5, 0.2857, 0.5, 0.2857, 0.5374, 0.351, 0.9316, 0.3512, 1.0, 0.3512, 1.0, 0.351, 0.9316, 0.3512, 0.8961, 0.2857, 0.8961, 0.2857, 0.8961, 0.3512, 0.8961, 0.3512, 0.5, 0.351, 0.5374, 0.351, 0.5374, 0.3512, 0.5, 0.3512, 0.7057, 0.3512, 0.75, 0.3512, 0.75, 0.3512, 0.7057, 0.3512, 0.7971, 0.3512, 0.8961, 0.3512, 0.8961, 0.3512, 0.7971, 0.2857, 0.75, 0.2857, 0.7057, 0.2857, 0.7057, 0.2857, 0.75, 0.05849, 0.1084, 0.01602, 0.1966, 0.01602, 0.1966, 0.05849, 0.1084, 0.2857, 0.8961, 0.2857, 0.7971, 0.2857, 0.7971, 0.2857, 0.8961, 0.2857, 0.5684, 0.2798, 0.5684, 0.2802, 0.5684, 0.2857, 0.5684, 0.2143, 0.5374, 0.2798, 0.5374, 0.2802, 0.5374, 0.2143, 0.5374, 0.2143, 0.8961, 0.28, 0.8961, 0.28, 0.8961, 0.2143, 0.8961, 0.2857, 0.5374, 0.2857, 0.5684, 0.2802, 0.5684, 0.2802, 0.5374, 0.2857, 0.8961, 0.2857, 0.9316, 0.28, 0.9316, 0.28, 0.8961, 0.2857, 0.9316, 0.2798, 0.9316, 0.28, 0.9316, 0.2857, 0.9316, 0.2857, 0.5, 0.2857, 0.5374, 0.2798, 0.5374, 0.28, 0.5, 0.2857, 0.7971, 0.2857, 0.8961, 0.28, 0.8961, 0.28, 0.7971, 0.04388, 0.297, 0.04388, 0.2105, 0.04388, 0.2105, 0.04388, 0.297, 0.04388, 0.203, 0.04388, 0.2105, 0.01602, 0.2051, 0.01602, 0.1966, 0.2857, 0.75, 0.2857, 0.7971, 0.28, 0.7971, 0.28, 0.75, 0.2857, 0.5684, 0.2857, 0.7057, 0.28, 0.7057, 0.2798, 0.5684, 0.516, 0.1966, 0.516, 0.2051, 0.516, 0.2051, 0.516, 0.1966, 0.2857, 0.9316, 0.2857, 1.0, 0.28, 1.0, 0.2798, 0.9316, 0.2857, 0.7057, 0.2857, 0.75, 0.28, 0.75, 0.28, 0.7057, 0.2857, 0.5, 0.28, 0.5, 0.2796, 0.5, 0.2857, 0.5, 0.28, 0.7057, 0.28, 0.75, 0.2143, 0.75, 0.2143, 0.7057, 0.2798, 0.9316, 0.28, 1.0, 0.2143, 1.0, 0.2143, 0.9316, 0.2798, 0.5684, 0.28, 0.7057, 0.2143, 0.7057, 0.2143, 0.5684, 0.28, 0.75, 0.28, 0.7971, 0.2143, 0.7971, 0.2143, 0.75, 0.28, 0.7971, 0.28, 0.8961, 0.2143, 0.8961, 0.2143, 0.7971, 0.28, 0.5, 0.2798, 0.5374, 0.2143, 0.5374, 0.2143, 0.5, 0.2143, 0.75, 0.2143, 0.7057, 0.2143, 0.7057, 0.2143, 0.75, 0.28, 0.5, 0.2798, 0.5374, 0.2798, 0.5374, 0.28, 0.5, 0.2143, 0.9316, 0.2798, 0.9316, 0.2798, 0.9316, 0.2143, 0.9316, 0.28, 0.7057, 0.28, 0.75, 0.28, 0.75, 0.28, 0.7057, 0.28, 0.7971, 0.28, 0.8961, 0.28, 0.8961, 0.28, 0.7971, 0.2143, 1.0, 0.2143, 0.9316, 0.2143, 0.9316, 0.2143, 1.0, 0.01602, 0.2051, 0.01602, 0.3034, 0.01602, 0.3034, 0.01602, 0.2051, 0.2143, 0.5684, 0.2798, 0.5684, 0.2798, 0.5684, 0.2143, 0.5684, 0.2143, 0.5374, 0.2143, 0.5, 0.2143, 0.5, 0.2143, 0.5374, 0.2798, 0.5374, 0.2143, 0.5374, 0.2143, 0.5374, 0.2798, 0.5374, 0.28, 0.75, 0.28, 0.7971, 0.28, 0.7971, 0.28, 0.75, 0.2143, 0.7057, 0.2143, 0.5684, 0.2143, 0.5684, 0.2143, 0.7057, 0.2143, 0.5684, 0.2067, 0.5684, 0.207, 0.5684, 0.2143, 0.5684, 0.1429, 0.5374, 0.2067, 0.5374, 0.207, 0.5374, 0.1429, 0.5374, 0.1429, 0.8961, 0.2068, 0.8961, 0.2068, 0.8961, 0.1429, 0.8961, 0.2143, 0.5374, 0.2143, 0.5684, 0.207, 0.5684, 0.207, 0.5374, 0.2143, 0.8961, 0.2143, 0.9316, 0.2068, 0.9316, 0.2068, 0.8961, 0.2143, 0.9316, 0.2067, 0.9316, 0.2068, 0.9316, 0.2143, 0.9316, 0.2143, 0.5, 0.2143, 0.5374, 0.2067, 0.5374, 0.2068, 0.5, 0.2143, 0.7971, 0.2143, 0.8961, 0.2068, 0.8961, 0.2068, 0.7971, 0.04388, 0.297, 0.04813, 0.3059, 0.02084, 0.3134, 0.01602, 0.3034, 0.2143, 0.75, 0.2143, 0.7971, 0.2068, 0.7971, 0.2068, 0.75, 0.2143, 0.5684, 0.2143, 0.7057, 0.2068, 0.7057, 0.2067, 0.5684, 0.0847, 0.3818, 0.04813, 0.3059, 0.04813, 0.3059, 0.0847, 0.3818, 0.2143, 0.9316, 0.2143, 1.0, 0.2068, 1.0, 0.2067, 0.9316, 0.516, 0.3034, 0.5208, 0.3134, 0.5208, 0.3134, 0.516, 0.3034, 0.2143, 0.7057, 0.2143, 0.75, 0.2068, 0.75, 0.2068, 0.7057, 0.2143, 0.5, 0.2068, 0.5, 0.2064, 0.5, 0.2143, 0.5, 0.2068, 0.7057, 0.2068, 0.75, 0.1429, 0.75, 0.1429, 0.7057, 0.2067, 0.9316, 0.2068, 1.0, 0.1429, 1.0, 0.1429, 0.9316, 0.2067, 0.5684, 0.2068, 0.7057, 0.1429, 0.7057, 0.1429, 0.5684, 0.2068, 0.75, 0.2068, 0.7971, 0.1429, 0.7971, 0.1429, 0.75, 0.2068, 0.7971, 0.2068, 0.8961, 0.1429, 0.8961, 0.1429, 0.7971, 0.2068, 0.5, 0.2067, 0.5374, 0.1429, 0.5374, 0.1429, 0.5, 0.2068, 0.75, 0.2068, 0.7971, 0.2068, 0.7971, 0.2068, 0.75, 0.2067, 0.5684, 0.2068, 0.7057, 0.2068, 0.7057, 0.2067, 0.5684, 0.1429, 0.9316, 0.2067, 0.9316, 0.2067, 0.9316, 0.1429, 0.9316, 0.2068, 0.8961, 0.1429, 0.8961, 0.1429, 0.8961, 0.2068, 0.8961, 0.1429, 0.5374, 0.1429, 0.5, 0.1429, 0.5, 0.1429, 0.5374, 0.1429, 1.0, 0.1429, 0.9316, 0.1429, 0.9316, 0.1429, 1.0, 0.1429, 0.75, 0.1429, 0.7057, 0.1429, 0.7057, 0.1429, 0.75, 0.1429, 0.7971, 0.1429, 0.75, 0.1429, 0.75, 0.1429, 0.7971, 0.2067, 0.9316, 0.2068, 1.0, 0.2068, 1.0, 0.2067, 0.9316, 0.1429, 0.5684, 0.2067, 0.5684, 0.2067, 0.5684, 0.1429, 0.5684, 0.2068, 0.5, 0.2067, 0.5374, 0.2067, 0.5374, 0.2068, 0.5, 0.2068, 0.7057, 0.2068, 0.75, 0.2068, 0.75, 0.2068, 0.7057, 0.1429, 0.9316, 0.1343, 0.9316, 0.1345, 0.9316, 0.1429, 0.9316, 0.1429, 0.5684, 0.1343, 0.5684, 0.1346, 0.5684, 0.1429, 0.5684, 0.07143, 0.5374, 0.1343, 0.5374, 0.1347, 0.5374, 0.07143, 0.5374, 0.07143, 0.8961, 0.1345, 0.8961, 0.1345, 0.8961, 0.07143, 0.8961, 0.1429, 0.5374, 0.1429, 0.5684, 0.1346, 0.5684, 0.1347, 0.5374, 0.1429, 0.8961, 0.1429, 0.9316, 0.1345, 0.9316, 0.1345, 0.8961, 0.1429, 0.5, 0.1429, 0.5374, 0.1343, 0.5374, 0.1345, 0.5, 0.1429, 0.7971, 0.1429, 0.8961, 0.1345, 0.8961, 0.1345, 0.7971, 0.1583, 0.4405, 0.09335, 0.3887, 0.09335, 0.3887, 0.1583, 0.4405, 0.0847, 0.3818, 0.09335, 0.3887, 0.07218, 0.4075, 0.06236, 0.3996, 0.1429, 0.75, 0.1429, 0.7971, 0.1345, 0.7971, 0.1345, 0.75, 0.1429, 0.5684, 0.1429, 0.7057, 0.1345, 0.7057, 0.1343, 0.5684, 0.5624, 0.3996, 0.5722, 0.4075, 0.5722, 0.4075, 0.5624, 0.3996, 0.1429, 0.5, 0.1345, 0.5, 0.1341, 0.5, 0.1429, 0.5, 0.1429, 0.9316, 0.1429, 1.0, 0.1345, 1.0, 0.1343, 0.9316, 0.1429, 0.7057, 0.1429, 0.75, 0.1345, 0.75, 0.1345, 0.7057, 0.1345, 0.7057, 0.1345, 0.75, 0.07143, 0.75, 0.07143, 0.7057, 0.1343, 0.9316, 0.1345, 1.0, 0.07143, 1.0, 0.07143, 0.9316, 0.1343, 0.5684, 0.1345, 0.7057, 0.07143, 0.7057, 0.07143, 0.5684, 0.1345, 0.75, 0.1345, 0.7971, 0.07143, 0.7971, 0.07143, 0.75, 0.1345, 0.7971, 0.1345, 0.8961, 0.07143, 0.8961, 0.07143, 0.7971, 0.1345, 0.5, 0.1343, 0.5374, 0.07143, 0.5374, 0.07143, 0.5, 0.1345, 0.7971, 0.1345, 0.8961, 0.1345, 0.8961, 0.1345, 0.7971, 0.07218, 0.4075, 0.1459, 0.4662, 0.1459, 0.4662, 0.07218, 0.4075, 0.07143, 0.7057, 0.07143, 0.5684, 0.07143, 0.5684, 0.07143, 0.7057, 0.1345, 0.7057, 0.1345, 0.75, 0.1345, 0.75, 0.1345, 0.7057, 0.07143, 1.0, 0.07143, 0.9316, 0.07143, 0.9316, 0.07143, 1.0, 0.07143, 0.7971, 0.07143, 0.75, 0.07143, 0.75, 0.07143, 0.7971, 0.1345, 0.8961, 0.07143, 0.8961, 0.07143, 0.8961, 0.1345, 0.8961, 0.1345, 0.75, 0.1345, 0.7971, 0.1345, 0.7971, 0.1345, 0.75, 0.07143, 0.5, 0.1345, 0.5, 0.1345, 0.5, 0.07143, 0.5, 0.1343, 0.5684, 0.1345, 0.7057, 0.1345, 0.7057, 0.1343, 0.5684, 0.07143, 0.75, 0.07143, 0.7057, 0.07143, 0.7057, 0.07143, 0.75, 0.07143, 0.8961, 0.07143, 0.7971, 0.07143, 0.7971, 0.07143, 0.8961, 0.5, 0.5, 0.5, 0.5374, 0.4286, 0.5374, 0.4286, 0.5, 0.423, 0.5, 0.4227, 0.5374, 0.3571, 0.5374, 0.3571, 0.5, 0.5, 0.5, 0.5, 0.5374, 0.5, 0.5374, 0.5, 0.5, 0.3571, 0.5, 0.423, 0.5, 0.423, 0.5, 0.3571, 0.5, 0.4286, 0.5374, 0.4286, 0.5, 0.4286, 0.5, 0.4286, 0.5374, 0.4227, 0.5374, 0.3571, 0.5374, 0.3571, 0.5374, 0.4227, 0.5374, 0.3571, 0.5374, 0.3571, 0.5, 0.3571, 0.5, 0.3571, 0.5374, 0.423, 0.5, 0.4227, 0.5374, 0.4227, 0.5374, 0.423, 0.5, 0.07143, 0.9316, 0.0625, 0.9316, 0.06267, 0.9316, 0.07143, 0.9316, 0.07143, 0.5684, 0.06249, 0.5684, 0.06285, 0.5684, 0.07143, 0.5684, -1.341e-07, 0.5374, 0.06249, 0.5374, 0.06286, 0.5374, -1.341e-07, 0.5374, -1.341e-07, 0.8961, 0.06267, 0.8961, 0.06267, 0.8961, -1.341e-07, 0.8961, 0.07143, 0.5374, 0.07143, 0.5684, 0.06285, 0.5684, 0.06286, 0.5374, 0.07143, 0.8961, 0.07143, 0.9316, 0.06267, 0.9316, 0.06267, 0.8961, 0.07143, 0.5, 0.07143, 0.5374, 0.06249, 0.5374, 0.06267, 0.5, 0.07143, 0.7971, 0.07143, 0.8961, 0.06267, 0.8961, 0.06267, 0.7971, 0.25, 0.4614, 0.1695, 0.4431, 0.1695, 0.4431, 0.25, 0.4614, 0.1583, 0.4405, 0.1695, 0.4431, 0.1586, 0.4691, 0.1459, 0.4662, 0.07143, 0.75, 0.07143, 0.7971, 0.06267, 0.7971, 0.06267, 0.75, 0.07143, 0.5684, 0.07143, 0.7057, 0.06267, 0.7057, 0.06249, 0.5684, 0.6459, 0.4662, 0.6586, 0.4691, 0.6586, 0.4691, 0.6459, 0.4662, 0.07143, 0.9316, 0.07143, 1.0, 0.06267, 1.0, 0.0625, 0.9316, 0.07143, 0.7057, 0.07143, 0.75, 0.06267, 0.75, 0.06267, 0.7057, 0.07143, 0.5, 0.06267, 0.5, 0.06228, 0.5, 0.07143, 0.5, 0.06267, 0.7057, 0.06267, 0.75, -1.341e-07, 0.75, -1.341e-07, 0.7057, 0.0625, 0.9316, 0.06267, 1.0, -1.341e-07, 1.0, -1.341e-07, 0.9316, 0.06249, 0.5684, 0.06267, 0.7057, -1.341e-07, 0.7057, -1.341e-07, 0.5684, 0.06267, 0.75, 0.06267, 0.7971, -1.341e-07, 0.7971, -1.341e-07, 0.75, 0.06267, 0.7971, 0.06267, 0.8961, -1.341e-07, 0.8961, -1.341e-07, 0.7971, 0.06267, 0.5, 0.06249, 0.5374, -1.341e-07, 0.5374, -1.341e-07, 0.5, 0.06249, 0.5374, -1.341e-07, 0.5374, -1.341e-07, 0.5374, 0.06249, 0.5374, 1.0, 0.5374, 1.0, 0.5, 1.0, 0.5, 1.0, 0.5374, 0.0625, 0.9316, 0.06267, 1.0, 0.06267, 1.0, 0.0625, 0.9316, 0.06267, 0.5, 0.06249, 0.5374, 0.06249, 0.5374, 0.06267, 0.5, 0.06267, 0.8961, -1.341e-07, 0.8961, -1.341e-07, 0.8961, 0.06267, 0.8961, 0.06267, 0.7057, 0.06267, 0.75, 0.06267, 0.75, 0.06267, 0.7057, 1.0, 0.7057, 1.0, 0.5684, 1.0, 0.5684, 1.0, 0.7057, 0.06267, 0.7971, 0.06267, 0.8961, 0.06267, 0.8961, 0.06267, 0.7971, 1.0, 0.8961, 1.0, 0.7971, 1.0, 0.7971, 1.0, 0.8961, 0.1586, 0.4691, 0.25, 0.49, 0.25, 0.49, 0.1586, 0.4691, 1.0, 0.75, 1.0, 0.7057, 1.0, 0.7057, 1.0, 0.75, 1.0, 1.0, 1.0, 0.9316, 1.0, 0.9316, 1.0, 1.0, 1.0, 0.5684, 0.9933, 0.5684, 0.9937, 0.5684, 1.0, 0.5684, 0.9286, 0.5374, 0.9933, 0.5374, 0.9937, 0.5374, 0.9286, 0.5374, 1.0, 0.9316, 0.9933, 0.9316, 0.9935, 0.9316, 1.0, 0.9316, 1.0, 0.5374, 1.0, 0.5684, 0.9937, 0.5684, 0.9937, 0.5374, 1.0, 0.8961, 1.0, 0.9316, 0.9935, 0.9316, 0.9935, 0.8961, 0.9286, 0.8961, 0.9935, 0.8961, 0.9935, 0.8961, 0.9286, 0.8961, 1.0, 0.5, 1.0, 0.5374, 0.9933, 0.5374, 0.9935, 0.5, 1.0, 0.7971, 1.0, 0.8961, 0.9935, 0.8961, 0.9935, 0.7971, 0.3417, 0.4405, 0.2584, 0.4595, 0.2584, 0.4595, 0.3417, 0.4405, 0.25, 0.4614, 0.2584, 0.4595, 0.2595, 0.4878, 0.25, 0.49, 1.0, 0.75, 1.0, 0.7971, 0.9935, 0.7971, 0.9935, 0.75, 1.0, 0.5684, 1.0, 0.7057, 0.9935, 0.7057, 0.9933, 0.5684, 0.75, 0.49, 0.7595, 0.4878, 0.7595, 0.4878, 0.75, 0.49, 1.0, 0.7057, 1.0, 0.75, 0.9935, 0.75, 0.9935, 0.7057, 1.0, 0.5, 0.9935, 0.5, 0.9931, 0.5, 1.0, 0.5, 1.0, 0.9316, 1.0, 1.0, 0.9935, 1.0, 0.9933, 0.9316, 0.9933, 0.9316, 0.9935, 1.0, 0.9286, 1.0, 0.9286, 0.9316, 0.9935, 0.7057, 0.9935, 0.75, 0.9286, 0.75, 0.9286, 0.7057, 0.9933, 0.5684, 0.9935, 0.7057, 0.9286, 0.7057, 0.9286, 0.5684, 0.9935, 0.75, 0.9935, 0.7971, 0.9286, 0.7971, 0.9286, 0.75, 0.9935, 0.7971, 0.9935, 0.8961, 0.9286, 0.8961, 0.9286, 0.7971, 0.9935, 0.5, 0.9933, 0.5374, 0.9286, 0.5374, 0.9286, 0.5, 0.9286, 0.5374, 0.9286, 0.5, 0.9286, 0.5, 0.9286, 0.5374, 0.9935, 0.7971, 0.9935, 0.8961, 0.9935, 0.8961, 0.9935, 0.7971, 0.9286, 0.75, 0.9286, 0.7057, 0.9286, 0.7057, 0.9286, 0.75, 0.2595, 0.4878, 0.3541, 0.4662, 0.3541, 0.4662, 0.2595, 0.4878, 0.9933, 0.9316, 0.9935, 1.0, 0.9935, 1.0, 0.9933, 0.9316, 0.9286, 0.7971, 0.9286, 0.75, 0.9286, 0.75, 0.9286, 0.7971, 0.9286, 0.5684, 0.9933, 0.5684, 0.9933, 0.5684, 0.9286, 0.5684, 0.9286, 0.5, 0.9935, 0.5, 0.9935, 0.5, 0.9286, 0.5, 0.9933, 0.5374, 0.9286, 0.5374, 0.9286, 0.5374, 0.9933, 0.5374, 0.9935, 0.75, 0.9935, 0.7971, 0.9935, 0.7971, 0.9935, 0.75, 0.9933, 0.5684, 0.9935, 0.7057, 0.9935, 0.7057, 0.9933, 0.5684, 0.9286, 0.8961, 0.9286, 0.7971, 0.9286, 0.7971, 0.9286, 0.8961, 0.9286, 0.9316, 0.923, 0.9316, 0.9232, 0.9316, 0.9286, 0.9316, 0.9286, 0.5374, 0.9286, 0.5684, 0.9234, 0.5684, 0.9234, 0.5374, 0.9286, 0.8961, 0.9286, 0.9316, 0.9232, 0.9316, 0.9232, 0.8961, 0.8571, 0.8961, 0.9232, 0.8961, 0.9232, 0.8961, 0.8571, 0.8961, 0.8571, 0.5374, 0.923, 0.5374, 0.9234, 0.5374, 0.8571, 0.5374, 0.9286, 0.5684, 0.923, 0.5684, 0.9234, 0.5684, 0.9286, 0.5684, 0.9286, 0.5, 0.9286, 0.5374, 0.923, 0.5374, 0.9232, 0.5, 0.9286, 0.7971, 0.9286, 0.8961, 0.9232, 0.8961, 0.9232, 0.7971, 0.4153, 0.3818, 0.3473, 0.4361, 0.3473, 0.4361, 0.4153, 0.3818, 0.3417, 0.4405, 0.3473, 0.4361, 0.3604, 0.4612, 0.3541, 0.4662, 0.9286, 0.75, 0.9286, 0.7971, 0.9232, 0.7971, 0.9232, 0.75, 0.9286, 0.5684, 0.9286, 0.7057, 0.9232, 0.7057, 0.923, 0.5684, 0.8541, 0.4662, 0.8604, 0.4612, 0.8604, 0.4612, 0.8541, 0.4662, 0.9286, 0.5, 0.9232, 0.5, 0.9228, 0.5, 0.9286, 0.5, 0.9286, 0.9316, 0.9286, 1.0, 0.9232, 1.0, 0.923, 0.9316, 0.9286, 0.7057, 0.9286, 0.75, 0.9232, 0.75, 0.9232, 0.7057, 0.9232, 0.7057, 0.9232, 0.75, 0.8571, 0.75, 0.8571, 0.7057, 0.923, 0.9316, 0.9232, 1.0, 0.8571, 1.0, 0.8571, 0.9316, 0.923, 0.5684, 0.9232, 0.7057, 0.8571, 0.7057, 0.8571, 0.5684, 0.9232, 0.75, 0.9232, 0.7971, 0.8571, 0.7971, 0.8571, 0.75, 0.9232, 0.7971, 0.9232, 0.8961, 0.8571, 0.8961, 0.8571, 0.7971, 0.9232, 0.5, 0.923, 0.5374, 0.8571, 0.5374, 0.8571, 0.5, 0.8571, 0.9316, 0.923, 0.9316, 0.923, 0.9316, 0.8571, 0.9316, 0.9232, 0.75, 0.9232, 0.7971, 0.9232, 0.7971, 0.9232, 0.75, 0.8571, 0.7057, 0.8571, 0.5684, 0.8571, 0.5684, 0.8571, 0.7057, 0.8571, 1.0, 0.8571, 0.9316, 0.8571, 0.9316, 0.8571, 1.0, 0.923, 0.5684, 0.9232, 0.7057, 0.9232, 0.7057, 0.923, 0.5684, 0.9232, 0.8961, 0.8571, 0.8961, 0.8571, 0.8961, 0.9232, 0.8961, 0.8571, 0.75, 0.8571, 0.7057, 0.8571, 0.7057, 0.8571, 0.75, 0.8571, 0.5, 0.9232, 0.5, 0.9232, 0.5, 0.8571, 0.5, 0.9232, 0.5, 0.923, 0.5374, 0.923, 0.5374, 0.9232, 0.5, 0.923, 0.9316, 0.9232, 1.0, 0.9232, 1.0, 0.923, 0.9316, 0.9232, 0.7971, 0.9232, 0.8961, 0.9232, 0.8961, 0.9232, 0.7971, 0.3604, 0.4612, 0.4376, 0.3996, 0.4376, 0.3996, 0.3604, 0.4612, 0.8571, 0.9316, 0.85, 0.9316, 0.8502, 0.9316, 0.8571, 0.9316, 0.8571, 0.5374, 0.8571, 0.5684, 0.8504, 0.5684, 0.8504, 0.5374, 0.8571, 0.8961, 0.8571, 0.9316, 0.8502, 0.9316, 0.8502, 0.8961, 0.7857, 0.8961, 0.8502, 0.8961, 0.8502, 0.8961, 0.7857, 0.8961, 0.7857, 0.5374, 0.85, 0.5374, 0.8504, 0.5374, 0.7857, 0.5374, 0.8571, 0.5, 0.8571, 0.5374, 0.85, 0.5374, 0.8502, 0.5, 0.8571, 0.7971, 0.8571, 0.8961, 0.8502, 0.8961, 0.8502, 0.7971, 0.8571, 0.5684, 0.85, 0.5684, 0.8504, 0.5684, 0.8571, 0.5684, 0.4561, 0.297, 0.4193, 0.3735, 0.4193, 0.3735, 0.4561, 0.297, 0.4153, 0.3818, 0.4193, 0.3735, 0.4422, 0.3902, 0.4376, 0.3996, 0.8571, 0.75, 0.8571, 0.7971, 0.8502, 0.7971, 0.8502, 0.75, 0.8571, 0.5684, 0.8571, 0.7057, 0.8502, 0.7057, 0.85, 0.5684, 0.9376, 0.3996, 0.9422, 0.3902, 0.9422, 0.3902, 0.9376, 0.3996, 0.8571, 0.5, 0.8502, 0.5, 0.8498, 0.5, 0.8571, 0.5, 0.8571, 0.9316, 0.8571, 1.0, 0.8502, 1.0, 0.85, 0.9316, 0.8571, 0.7057, 0.8571, 0.75, 0.8502, 0.75, 0.8502, 0.7057, 0.8502, 0.7057, 0.8502, 0.75, 0.7857, 0.75, 0.7857, 0.7057, 0.85, 0.9316, 0.8502, 1.0, 0.7857, 1.0, 0.7857, 0.9316, 0.85, 0.5684, 0.8502, 0.7057, 0.7857, 0.7057, 0.7857, 0.5684, 0.8502, 0.75, 0.8502, 0.7971, 0.7857, 0.7971, 0.7857, 0.75, 0.8502, 0.7971, 0.8502, 0.8961, 0.7857, 0.8961, 0.7857, 0.7971, 0.8502, 0.5, 0.85, 0.5374, 0.7857, 0.5374, 0.7857, 0.5, 0.4422, 0.3902, 0.484, 0.3034, 0.484, 0.3034, 0.4422, 0.3902, 0.8502, 0.7057, 0.8502, 0.75, 0.8502, 0.75, 0.8502, 0.7057, 0.85, 0.5374, 0.7857, 0.5374, 0.7857, 0.5374, 0.85, 0.5374, 0.7857, 0.7971, 0.7857, 0.75, 0.7857, 0.75, 0.7857, 0.7971, 0.7857, 0.5, 0.8502, 0.5, 0.8502, 0.5, 0.7857, 0.5, 0.7857, 0.7057, 0.7857, 0.5684, 0.7857, 0.5684, 0.7857, 0.7057, 0.8502, 0.75, 0.8502, 0.7971, 0.8502, 0.7971, 0.8502, 0.75, 0.8502, 0.8961, 0.7857, 0.8961, 0.7857, 0.8961, 0.8502, 0.8961, 0.85, 0.5684, 0.8502, 0.7057, 0.8502, 0.7057, 0.85, 0.5684, 0.7857, 0.5374, 0.7857, 0.5, 0.7857, 0.5, 0.7857, 0.5374, 0.7857, 0.75, 0.7857, 0.7057, 0.7857, 0.7057, 0.7857, 0.75, 0.7857, 0.8961, 0.7857, 0.7971, 0.7857, 0.7971, 0.7857, 0.8961, 0.7857, 0.9316, 0.7763, 0.9316, 0.7765, 0.9316, 0.7857, 0.9316, 0.7857, 0.5374, 0.7857, 0.5684, 0.7767, 0.5684, 0.7767, 0.5374, 0.7857, 0.8961, 0.7857, 0.9316, 0.7765, 0.9316, 0.7765, 0.8961, 0.7143, 0.8961, 0.7765, 0.8961, 0.7765, 0.8961, 0.7143, 0.8961, 0.7143, 0.5374, 0.7763, 0.5374, 0.7767, 0.5374, 0.7143, 0.5374, 0.7857, 0.5, 0.7857, 0.5374, 0.7763, 0.5374, 0.7765, 0.5, 0.7857, 0.7971, 0.7857, 0.8961, 0.7765, 0.8961, 0.7765, 0.7971, 0.7857, 0.5684, 0.7763, 0.5684, 0.7767, 0.5684, 0.7857, 0.5684, 0.4561, 0.203, 0.4561, 0.2849, 0.4561, 0.2849, 0.4561, 0.203, 0.4561, 0.297, 0.4561, 0.2849, 0.484, 0.2896, 0.484, 0.3034, 0.7857, 0.75, 0.7857, 0.7971, 0.7765, 0.7971, 0.7765, 0.75, 0.7857, 0.5684, 0.7857, 0.7057, 0.7765, 0.7057, 0.7763, 0.5684, 0.984, 0.3034, 0.984, 0.2896, 0.984, 0.2896, 0.984, 0.3034, 0.7857, 0.5, 0.7765, 0.5, 0.7761, 0.5, 0.7857, 0.5, 0.7857, 0.9316, 0.7857, 1.0, 0.7765, 1.0, 0.7763, 0.9316, 0.7857, 0.7057, 0.7857, 0.75, 0.7765, 0.75, 0.7765, 0.7057, 0.7765, 0.7057, 0.7765, 0.75, 0.7143, 0.75, 0.7143, 0.7057, 0.7763, 0.9316, 0.7765, 1.0, 0.7143, 1.0, 0.7143, 0.9316, 0.7763, 0.5684, 0.7765, 0.7057, 0.7143, 0.7057, 0.7143, 0.5684, 0.7765, 0.75, 0.7765, 0.7971, 0.7143, 0.7971, 0.7143, 0.75, 0.7765, 0.7971, 0.7765, 0.8961, 0.7143, 0.8961, 0.7143, 0.7971, 0.7765, 0.5, 0.7763, 0.5374, 0.7143, 0.5374, 0.7143, 0.5, 0.7763, 0.5684, 0.7765, 0.7057, 0.7765, 0.7057, 0.7763, 0.5684, 0.7143, 0.5, 0.7765, 0.5, 0.7765, 0.5, 0.7143, 0.5, 0.7143, 0.5684, 0.7763, 0.5684, 0.7763, 0.5684, 0.7143, 0.5684, 0.7765, 0.5, 0.7763, 0.5374, 0.7763, 0.5374, 0.7765, 0.5, 0.7765, 0.7971, 0.7765, 0.8961, 0.7765, 0.8961, 0.7765, 0.7971, 0.7763, 0.5374, 0.7143, 0.5374, 0.7143, 0.5374, 0.7763, 0.5374, 0.7763, 0.9316, 0.7765, 1.0, 0.7765, 1.0, 0.7763, 0.9316, 0.7143, 0.5374, 0.7143, 0.5, 0.7143, 0.5, 0.7143, 0.5374, 0.484, 0.2896, 0.484, 0.1966, 0.484, 0.1966, 0.484, 0.2896, 0.7143, 0.7057, 0.7143, 0.5684, 0.7143, 0.5684, 0.7143, 0.7057, 0.7765, 0.7057, 0.7765, 0.75, 0.7765, 0.75, 0.7765, 0.7057, 0.7143, 0.7971, 0.7143, 0.75, 0.7143, 0.75, 0.7143, 0.7971, 0.7143, 0.5374, 0.7143, 0.5684, 0.7032, 0.5684, 0.7032, 0.5374, 0.7143, 0.8961, 0.7143, 0.9316, 0.7031, 0.9316, 0.7031, 0.8961, 0.6429, 0.8961, 0.7031, 0.8961, 0.7031, 0.8961, 0.6429, 0.8961, 0.7143, 0.5, 0.7143, 0.5374, 0.7029, 0.5374, 0.7031, 0.5, 0.7143, 0.7971, 0.7143, 0.8961, 0.7031, 0.8961, 0.7031, 0.7971, 0.6429, 0.5374, 0.7029, 0.5374, 0.7032, 0.5374, 0.6429, 0.5374, 0.7143, 0.5684, 0.7029, 0.5684, 0.7032, 0.5684, 0.7143, 0.5684, 0.7143, 0.9316, 0.7029, 0.9316, 0.7031, 0.9316, 0.7143, 0.9316, 0.4153, 0.1182, 0.4497, 0.1896, 0.4497, 0.1896, 0.4153, 0.1182, 0.4561, 0.203, 0.4497, 0.1896, 0.4767, 0.1815, 0.484, 0.1966, 0.7143, 0.75, 0.7143, 0.7971, 0.7031, 0.7971, 0.7031, 0.75, 0.7143, 0.5684, 0.7143, 0.7057, 0.7031, 0.7057, 0.7029, 0.5684, 0.984, 0.1966, 0.9767, 0.1815, 0.9767, 0.1815, 0.984, 0.1966, 0.7143, 0.5, 0.7031, 0.5, 0.7027, 0.5, 0.7143, 0.5, 0.7143, 0.9316, 0.7143, 1.0, 0.7031, 1.0, 0.7029, 0.9316, 0.7143, 0.7057, 0.7143, 0.75, 0.7031, 0.75, 0.7031, 0.7057, 0.7031, 0.7057, 0.7031, 0.75, 0.6429, 0.75, 0.6429, 0.7057, 0.7029, 0.9316, 0.7031, 1.0, 0.6429, 1.0, 0.6429, 0.9316, 0.7029, 0.5684, 0.7031, 0.7057, 0.6429, 0.7057, 0.6429, 0.5684, 0.7031, 0.75, 0.7031, 0.7971, 0.6429, 0.7971, 0.6429, 0.75, 0.7031, 0.7971, 0.7031, 0.8961, 0.6429, 0.8961, 0.6429, 0.7971, 0.7031, 0.5, 0.7029, 0.5374, 0.6429, 0.5374, 0.6429, 0.5, 0.7031, 0.8961, 0.6429, 0.8961, 0.6429, 0.8961, 0.7031, 0.8961, 0.7031, 0.7057, 0.7031, 0.75, 0.7031, 0.75, 0.7031, 0.7057, 0.6429, 0.7971, 0.6429, 0.75, 0.6429, 0.75, 0.6429, 0.7971, 0.6429, 0.75, 0.6429, 0.7057, 0.6429, 0.7057, 0.6429, 0.75, 0.6429, 0.5374, 0.6429, 0.5, 0.6429, 0.5, 0.6429, 0.5374, 0.7031, 0.75, 0.7031, 0.7971, 0.7031, 0.7971, 0.7031, 0.75, 0.7031, 0.5, 0.7029, 0.5374, 0.7029, 0.5374, 0.7031, 0.5, 0.6429, 0.5684, 0.7029, 0.5684, 0.7029, 0.5684, 0.6429, 0.5684, 0.7029, 0.5684, 0.7031, 0.7057, 0.7031, 0.7057, 0.7029, 0.5684, 0.7031, 0.7971, 0.7031, 0.8961, 0.7031, 0.8961, 0.7031, 0.7971, 0.7029, 0.5374, 0.6429, 0.5374, 0.6429, 0.5374, 0.7029, 0.5374, 0.6429, 0.8961, 0.6429, 0.7971, 0.6429, 0.7971, 0.6429, 0.8961, 0.6429, 0.5374, 0.6429, 0.5684, 0.6348, 0.5684, 0.6348, 0.5374, 0.6429, 0.8961, 0.6429, 0.9316, 0.6346, 0.9316, 0.6346, 0.8961, 0.6429, 0.5, 0.6429, 0.5374, 0.6345, 0.5374, 0.6346, 0.5, 0.6429, 0.7971, 0.6429, 0.8961, 0.6346, 0.8961, 0.6346, 0.7971, 0.5714, 0.8961, 0.6346, 0.8961, 0.6346, 0.8961, 0.5714, 0.8961, 0.5714, 0.5374, 0.6345, 0.5374, 0.6348, 0.5374, 0.5714, 0.5374, 0.6429, 0.9316, 0.6345, 0.9316, 0.6346, 0.9316, 0.6429, 0.9316, 0.6429, 0.5684, 0.6345, 0.5684, 0.6348, 0.5684, 0.6429, 0.5684, 0.3417, 0.05951, 0.4068, 0.1114, 0.4068, 0.1114, 0.3417, 0.05951, 0.4153, 0.1182, 0.4068, 0.1114, 0.428, 0.0927, 0.4376, 0.1004, 0.6429, 0.75, 0.6429, 0.7971, 0.6346, 0.7971, 0.6346, 0.75, 0.6429, 0.5684, 0.6429, 0.7057, 0.6346, 0.7057, 0.6345, 0.5684, 0.9376, 0.1004, 0.928, 0.0927, 0.928, 0.0927, 0.9376, 0.1004, 0.6429, 0.5, 0.6346, 0.5, 0.6342, 0.5, 0.6429, 0.5, 0.6429, 0.9316, 0.6429, 1.0, 0.6346, 1.0, 0.6345, 0.9316, 0.6429, 0.7057, 0.6429, 0.75, 0.6346, 0.75, 0.6346, 0.7057, 0.6346, 0.7057, 0.6346, 0.75, 0.5714, 0.75, 0.5714, 0.7057, 0.6345, 0.9316, 0.6346, 1.0, 0.5714, 1.0, 0.5714, 0.9316, 0.6345, 0.5684, 0.6346, 0.7057, 0.5714, 0.7057, 0.5714, 0.5684, 0.6346, 0.75, 0.6346, 0.7971, 0.5714, 0.7971, 0.5714, 0.75, 0.6346, 0.7971, 0.6346, 0.8961, 0.5714, 0.8961, 0.5714, 0.7971, 0.6346, 0.5, 0.6345, 0.5374, 0.5714, 0.5374, 0.5714, 0.5, 0.5714, 0.8961, 0.5714, 0.7971, 0.5714, 0.7971, 0.5714, 0.8961, 0.5714, 0.5, 0.6346, 0.5, 0.6346, 0.5, 0.5714, 0.5, 0.5714, 0.5684, 0.6345, 0.5684, 0.6345, 0.5684, 0.5714, 0.5684, 0.6346, 0.5, 0.6345, 0.5374, 0.6345, 0.5374, 0.6346, 0.5, 0.6346, 0.75, 0.6346, 0.7971, 0.6346, 0.7971, 0.6346, 0.75, 0.6346, 0.7971, 0.6346, 0.8961, 0.6346, 0.8961, 0.6346, 0.7971, 0.5714, 0.9316, 0.6345, 0.9316, 0.6345, 0.9316, 0.5714, 0.9316, 0.6345, 0.5374, 0.5714, 0.5374, 0.5714, 0.5374, 0.6345, 0.5374, 0.6345, 0.5684, 0.6346, 0.7057, 0.6346, 0.7057, 0.6345, 0.5684, 0.5714, 1.0, 0.5714, 0.9316, 0.5714, 0.9316, 0.5714, 1.0, 0.5714, 0.7057, 0.5714, 0.5684, 0.5714, 0.5684, 0.5714, 0.7057, 0.5714, 0.5374, 0.5714, 0.5, 0.5714, 0.5, 0.5714, 0.5374, 0.5714, 0.5684, 0.5662, 0.5684, 0.5666, 0.5684, 0.5714, 0.5684, 0.5714, 0.5374, 0.5714, 0.5684, 0.5666, 0.5684, 0.5666, 0.5374, 0.5714, 0.8961, 0.5714, 0.9316, 0.5664, 0.9316, 0.5664, 0.8961, 0.5714, 0.5, 0.5714, 0.5374, 0.5662, 0.5374, 0.5664, 0.5, 0.5714, 0.7971, 0.5714, 0.8961, 0.5664, 0.8961, 0.5664, 0.7971, 0.5714, 0.9316, 0.5662, 0.9316, 0.5664, 0.9316, 0.5714, 0.9316, 0.5081, 0.8961, 0.5664, 0.8961, 0.5664, 0.8961, 0.5079, 0.8961, 0.508, 0.5374, 0.5662, 0.5374, 0.5666, 0.5374, 0.5078, 0.5374, 0.2602, 0.04089, 0.3353, 0.05804, 0.3353, 0.05804, 0.2602, 0.04089, 0.3417, 0.05951, 0.3353, 0.05804, 0.3468, 0.03209, 0.3541, 0.03377, 0.5714, 0.75, 0.5714, 0.7971, 0.5664, 0.7971, 0.5664, 0.75, 0.5714, 0.5684, 0.5714, 0.7057, 0.5664, 0.7057, 0.5662, 0.5684, 0.8541, 0.03377, 0.8468, 0.03209, 0.8468, 0.03209, 0.8541, 0.03377, 0.5714, 0.9316, 0.5714, 1.0, 0.5664, 1.0, 0.5662, 0.9316, 0.5714, 0.7057, 0.5714, 0.75, 0.5664, 0.75, 0.5664, 0.7057, 0.5714, 0.5, 0.5664, 0.5, 0.5659, 0.5, 0.5714, 0.5, 0.25, 0.03858, 0.2602, 0.04089, 0.2602, 0.04089, 0.25, 0.03858, 0.5, 0.5374, 0.508, 0.5374, 0.5078, 0.5374, 0.5, 0.5374, 0.5, 0.8961, 0.5081, 0.8961, 0.5079, 0.8961, 0.5, 0.8961, 0.5662, 0.5684, 0.508, 0.5684, 0.5078, 0.5684, 0.5666, 0.5684, 0.5666, 0.5374, 0.5666, 0.5684, 0.5078, 0.5684, 0.5078, 0.5374, 0.5664, 0.8961, 0.5664, 0.9316, 0.5078, 0.9316, 0.5079, 0.8961, 0.508, 0.9316, 0.5662, 0.9316, 0.5662, 0.9316, 0.508, 0.9316, 0.3468, 0.03209, 0.2615, 0.01263, 0.2615, 0.01263, 0.3468, 0.03209, 0.5662, 0.9316, 0.508, 0.9316, 0.5078, 0.9316, 0.5664, 0.9316, 0.3353, 0.05804, 0.2602, 0.04089, 0.2615, 0.01263, 0.3468, 0.03209, 0.5079, 0.7057, 0.508, 0.5684, 0.508, 0.5684, 0.5079, 0.7057, 0.5664, 0.7057, 0.5664, 0.75, 0.5664, 0.75, 0.5664, 0.7057, 0.8468, 0.03209, 0.7615, 0.01263, 0.7615, 0.01263, 0.8468, 0.03209, 0.5079, 0.7971, 0.5079, 0.75, 0.5079, 0.75, 0.5079, 0.7971, 0.5662, 0.9316, 0.5664, 1.0, 0.5664, 1.0, 0.5662, 0.9316, 0.5664, 0.5, 0.5079, 0.5, 0.5083, 0.5, 0.5664, 0.5, 0.5664, 0.5, 0.5662, 0.5374, 0.508, 0.5374, 0.5079, 0.5, 0.5664, 0.7971, 0.5664, 0.8961, 0.5081, 0.8961, 0.5079, 0.7971, 0.5664, 0.75, 0.5664, 0.7971, 0.5079, 0.7971, 0.5079, 0.75, 0.5662, 0.5684, 0.5664, 0.7057, 0.5079, 0.7057, 0.508, 0.5684, 0.5662, 0.9316, 0.5664, 1.0, 0.5079, 1.0, 0.508, 0.9316, 0.5664, 0.7057, 0.5664, 0.75, 0.5079, 0.75, 0.5079, 0.7057, 0.5664, 0.8961, 0.5081, 0.8961, 0.5081, 0.8961, 0.5664, 0.8961, 0.5079, 1.0, 0.508, 0.9316, 0.508, 0.9316, 0.5079, 1.0, 0.5662, 0.5374, 0.508, 0.5374, 0.508, 0.5374, 0.5662, 0.5374, 0.508, 0.5374, 0.5079, 0.5, 0.5079, 0.5, 0.508, 0.5374, 0.5079, 0.5, 0.5664, 0.5, 0.5664, 0.5, 0.5079, 0.5, 0.5079, 0.75, 0.5079, 0.7057, 0.5079, 0.7057, 0.5079, 0.75, 0.5664, 0.75, 0.5664, 0.7971, 0.5664, 0.7971, 0.5664, 0.75, 0.508, 0.5684, 0.5662, 0.5684, 0.5662, 0.5684, 0.508, 0.5684, 0.5081, 0.8961, 0.5079, 0.7971, 0.5079, 0.7971, 0.5081, 0.8961, 0.5664, 0.5, 0.5662, 0.5374, 0.5662, 0.5374, 0.5664, 0.5, 0.5662, 0.5684, 0.5664, 0.7057, 0.5664, 0.7057, 0.5662, 0.5684, 0.5664, 0.7971, 0.5664, 0.8961, 0.5664, 0.8961, 0.5664, 0.7971, 0.5, 0.9316, 0.5, 1.0, 0.4286, 1.0, 0.4286, 0.9316, 0.4286, 0.9316, 0.5, 0.9316, 0.5, 0.9316, 0.4286, 0.9316, 0.5, 0.9316, 0.5, 1.0, 0.5, 1.0, 0.5, 0.9316, 0.25, 0.01, 0.1459, 0.03377, 0.1459, 0.03377, 0.25, 0.01])
me_cube_001.materials.append(mat_material_001)
me_cube_001.materials.append(mat_material_002)
me_cube_001.materials.append(mat_material_003)
me_cube_001.materials.append(mat_material_004)
me_cube_001.update()

# ---- objects
ob_light = bpy.data.objects.new('Light', light_light)
ob_camera = bpy.data.objects.new('Camera', cam_camera)
ob_empty = bpy.data.objects.new('Empty', None)
ob_cube = bpy.data.objects.new('Cube', me_cube_001)

# ---- transforms, parenting, visibility, modifiers, constraints
ob_light.location = (4.076, 1.005, 5.904)
ob_light.rotation_euler = (0.6503, 0.05522, 1.866)
ob_light.lock_rotations_4d = False
ob_light.empty_display_type = 'ARROWS'
ob_light.color = (0.0, 0.0, 0.0, 0.0)
ob_light.lineart.crease_threshold = 0.0
ob_camera.location = (7.359, -6.926, 4.958)
ob_camera.rotation_euler = (1.109, 0.0, 0.8149)
ob_camera.lock_rotations_4d = False
ob_camera.empty_display_type = 'ARROWS'
ob_camera.color = (0.0, 0.0, 0.0, 0.0)
ob_camera.display_type = 'WIRE'
ob_camera.lineart.crease_threshold = 0.0
ob_empty.location = (0.0, 0.0, 0.0)
ob_empty.rotation_euler = (1.571, -0.0, 0.0)
ob_empty.empty_display_type = 'IMAGE'
ob_empty.empty_display_size = 5.0
ob_cube.location = (-1.828, -2.64, -0.6618)

# ---- collection membership
col_collection.objects.link(ob_light)
col_collection.objects.link(ob_camera)
col_collection.objects.link(ob_empty)
col_collection.objects.link(ob_cube)

# ---- scene / render settings (as saved in the file)
scene.camera = ob_camera
scene.frame_start = 1; scene.frame_end = 250; scene.frame_set(1)
scene.render.engine = 'BLENDER_EEVEE_NEXT'
bpy.context.view_layer.update()
